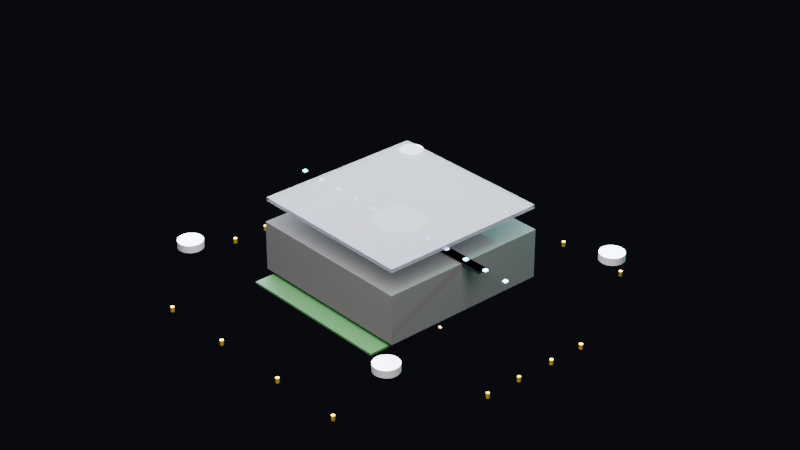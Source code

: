 # Source: holo.blend  (saved by Blender 5.1.29; exported with 4.5.12 LTS)
import bpy
from mathutils import Matrix  # noqa: F401  (used for matrix-valued properties, if any)

bpy.ops.wm.read_factory_settings(use_empty=True)
scene = bpy.context.scene
scene.name = 'Scene'

# ---- materials (node trees are filled in below, after node groups)
mat_mat_housing = bpy.data.materials.new('mat_housing')
mat_mat_acrylic = bpy.data.materials.new('mat_acrylic')
mat_mat_acrylic.surface_render_method = 'BLENDED'
mat_mat_acrylic.blend_method = 'BLEND'
mat_mat_silver = bpy.data.materials.new('mat_silver')
mat_mat_blade = bpy.data.materials.new('mat_blade')
mat_mat_led_holo = bpy.data.materials.new('mat_led_holo')
mat_mat_pcb = bpy.data.materials.new('mat_pcb')
mat_mat_ic_chip = bpy.data.materials.new('mat_ic_chip')
mat_mat_gold_pin = bpy.data.materials.new('mat_gold_pin')
mat_mat_capacitor = bpy.data.materials.new('mat_capacitor')
mat_mat_resistor = bpy.data.materials.new('mat_resistor')

# ---- material node trees
mat_mat_housing.use_nodes = True; mat_mat_housing.node_tree.nodes.clear()
_N = mat_mat_housing.node_tree.nodes; _L = mat_mat_housing.node_tree.links
n0 = _N.new('ShaderNodeBsdfPrincipled'); n0.name = 'Principled BSDF'; n0.location = (-200, 100)
n0.inputs[0].default_value = (0.0008047, 0.0008047, 0.001433, 1.0)
n0.inputs[1].default_value = 0.1
n0.inputs[2].default_value = 0.85
n1 = _N.new('ShaderNodeOutputMaterial'); n1.name = 'Material Output'; n1.location = (200, 100)
_L.new(n0.outputs[0], n1.inputs[0])
n1.is_active_output = True
mat_mat_acrylic.use_nodes = True; mat_mat_acrylic.node_tree.nodes.clear()
_N = mat_mat_acrylic.node_tree.nodes; _L = mat_mat_acrylic.node_tree.links
n0 = _N.new('ShaderNodeBsdfPrincipled'); n0.name = 'Principled BSDF'; n0.location = (-200, 100)
n0.inputs[0].default_value = (0.01699, 0.01699, 0.0231, 1.0)
n0.inputs[2].default_value = 0.1
n0.inputs[4].default_value = 0.6
n1 = _N.new('ShaderNodeOutputMaterial'); n1.name = 'Material Output'; n1.location = (200, 100)
_L.new(n0.outputs[0], n1.inputs[0])
n1.is_active_output = True
mat_mat_silver.use_nodes = True; mat_mat_silver.node_tree.nodes.clear()
_N = mat_mat_silver.node_tree.nodes; _L = mat_mat_silver.node_tree.links
n0 = _N.new('ShaderNodeBsdfPrincipled'); n0.name = 'Principled BSDF'; n0.location = (-200, 100)
n0.inputs[0].default_value = (0.5356, 0.5356, 0.586, 1.0)
n0.inputs[1].default_value = 0.9
n0.inputs[2].default_value = 0.3
n1 = _N.new('ShaderNodeOutputMaterial'); n1.name = 'Material Output'; n1.location = (200, 100)
_L.new(n0.outputs[0], n1.inputs[0])
n1.is_active_output = True
mat_mat_blade.use_nodes = True; mat_mat_blade.node_tree.nodes.clear()
_N = mat_mat_blade.node_tree.nodes; _L = mat_mat_blade.node_tree.links
n0 = _N.new('ShaderNodeBsdfPrincipled'); n0.name = 'Principled BSDF'; n0.location = (-200, 100)
n0.inputs[0].default_value = (0.003697, 0.003697, 0.006041, 1.0)
n0.inputs[1].default_value = 0.6
n0.inputs[2].default_value = 0.3
n1 = _N.new('ShaderNodeOutputMaterial'); n1.name = 'Material Output'; n1.location = (200, 100)
_L.new(n0.outputs[0], n1.inputs[0])
n1.is_active_output = True
mat_mat_led_holo.use_nodes = True; mat_mat_led_holo.node_tree.nodes.clear()
_N = mat_mat_led_holo.node_tree.nodes; _L = mat_mat_led_holo.node_tree.links
n0 = _N.new('ShaderNodeBsdfPrincipled'); n0.name = 'Principled BSDF'; n0.location = (-200, 100)
n0.inputs[0].default_value = (0.0, 0.6661, 0.4098, 1.0)
n0.inputs[27].default_value = (0.6121, 0.05459, 1.0, 1.0)
n0.inputs[28].default_value = 4.0
n1 = _N.new('ShaderNodeOutputMaterial'); n1.name = 'Material Output'; n1.location = (200, 100)
_L.new(n0.outputs[0], n1.inputs[0])
n1.is_active_output = True
mat_mat_pcb.use_nodes = True; mat_mat_pcb.node_tree.nodes.clear()
_N = mat_mat_pcb.node_tree.nodes; _L = mat_mat_pcb.node_tree.links
n0 = _N.new('ShaderNodeBsdfPrincipled'); n0.name = 'Principled BSDF'; n0.location = (-200, 100)
n0.inputs[0].default_value = (0.0001751, 0.0231, 0.001433, 1.0)
n0.inputs[1].default_value = 0.3
n0.inputs[2].default_value = 0.6
n1 = _N.new('ShaderNodeOutputMaterial'); n1.name = 'Material Output'; n1.location = (200, 100)
_L.new(n0.outputs[0], n1.inputs[0])
n1.is_active_output = True
mat_mat_ic_chip.use_nodes = True; mat_mat_ic_chip.node_tree.nodes.clear()
_N = mat_mat_ic_chip.node_tree.nodes; _L = mat_mat_ic_chip.node_tree.links
n0 = _N.new('ShaderNodeBsdfPrincipled'); n0.name = 'Principled BSDF'; n0.location = (-200, 100)
n0.inputs[0].default_value = (0.001963, 0.001963, 0.002932, 1.0)
n0.inputs[1].default_value = 0.8
n0.inputs[2].default_value = 0.4
n1 = _N.new('ShaderNodeOutputMaterial'); n1.name = 'Material Output'; n1.location = (200, 100)
_L.new(n0.outputs[0], n1.inputs[0])
n1.is_active_output = True
mat_mat_gold_pin.use_nodes = True; mat_mat_gold_pin.node_tree.nodes.clear()
_N = mat_mat_gold_pin.node_tree.nodes; _L = mat_mat_gold_pin.node_tree.links
n0 = _N.new('ShaderNodeBsdfPrincipled'); n0.name = 'Principled BSDF'; n0.location = (-200, 100)
n0.inputs[0].default_value = (0.6661, 0.4423, 0.03561, 1.0)
n0.inputs[1].default_value = 0.95
n0.inputs[2].default_value = 0.2
n1 = _N.new('ShaderNodeOutputMaterial'); n1.name = 'Material Output'; n1.location = (200, 100)
_L.new(n0.outputs[0], n1.inputs[0])
n1.is_active_output = True
mat_mat_capacitor.use_nodes = True; mat_mat_capacitor.node_tree.nodes.clear()
_N = mat_mat_capacitor.node_tree.nodes; _L = mat_mat_capacitor.node_tree.links
n0 = _N.new('ShaderNodeBsdfPrincipled'); n0.name = 'Principled BSDF'; n0.location = (-200, 100)
n0.inputs[0].default_value = (0.548, 0.325, 0.148, 1.0)
n0.inputs[2].default_value = 0.7
n1 = _N.new('ShaderNodeOutputMaterial'); n1.name = 'Material Output'; n1.location = (200, 100)
_L.new(n0.outputs[0], n1.inputs[0])
n1.is_active_output = True
mat_mat_resistor.use_nodes = True; mat_mat_resistor.node_tree.nodes.clear()
_N = mat_mat_resistor.node_tree.nodes; _L = mat_mat_resistor.node_tree.links
n0 = _N.new('ShaderNodeBsdfPrincipled'); n0.name = 'Principled BSDF'; n0.location = (-200, 100)
n0.inputs[0].default_value = (0.003697, 0.001963, 0.001202, 1.0)
n1 = _N.new('ShaderNodeOutputMaterial'); n1.name = 'Material Output'; n1.location = (200, 100)
_L.new(n0.outputs[0], n1.inputs[0])
n1.is_active_output = True

# ---- world
world_world = bpy.data.worlds.new('World'); scene.world = world_world
world_world.use_nodes = True; world_world.node_tree.nodes.clear()
_N = world_world.node_tree.nodes; _L = world_world.node_tree.links
n0 = _N.new('ShaderNodeOutputWorld'); n0.name = 'World Output'; n0.location = (200, 100)
n1 = _N.new('ShaderNodeBackground'); n1.name = 'Background'; n1.location = (-200, 100)
n1.inputs[0].default_value = (0.01, 0.01, 0.015, 1.0)
n1.inputs[1].default_value = 0.5
_L.new(n1.outputs[0], n0.inputs[0])
n0.is_active_output = True
world_world.color = (0.05088, 0.05088, 0.05088)
world_world.sun_shadow_jitter_overblur = 0.0

# ---- cameras
cam_camera_001 = bpy.data.cameras.new('Camera.001')
cam_camera_001.lens = 85.0

# ---- lights
light_area_002 = bpy.data.lights.new('Area.002', 'AREA')
light_area_002.color = (1.0, 0.95, 0.9)
light_area_002.energy = 30.0
light_area_002.size = 0.3
light_area_002.size_y = 1.0
light_area_003 = bpy.data.lights.new('Area.003', 'AREA')
light_area_003.color = (0.8, 0.85, 1.0)
light_area_003.size = 0.4
light_area_003.size_y = 1.0
light_point_001 = bpy.data.lights.new('Point.001', 'POINT')
light_point_001.color = (0.0, 0.83, 0.67)
light_point_001.energy = 8.0

# ---- meshes
me_cube_004 = bpy.data.meshes.new('Cube.004')
me_cube_004.from_pydata([(-0.035, -0.035, -0.01), (-0.035, -0.035, 0.01), (-0.035, 0.035, -0.01), (-0.035, 0.035, 0.01), (0.035, -0.035, -0.01), (0.035, -0.035, 0.01), (0.035, 0.035, -0.01), (0.035, 0.035, 0.01)], [], [(0, 1, 3, 2), (2, 3, 7, 6), (6, 7, 5, 4), (4, 5, 1, 0), (2, 6, 4, 0), (7, 3, 1, 5)])
_uv = me_cube_004.uv_layers.new(name='UVMap')
_uv.uv.foreach_set('vector', [0.375, 0.0, 0.625, 0.0, 0.625, 0.25, 0.375, 0.25, 0.375, 0.25, 0.625, 0.25, 0.625, 0.5, 0.375, 0.5, 0.375, 0.5, 0.625, 0.5, 0.625, 0.75, 0.375, 0.75, 0.375, 0.75, 0.625, 0.75, 0.625, 1.0, 0.375, 1.0, 0.125, 0.5, 0.375, 0.5, 0.375, 0.75, 0.125, 0.75, 0.625, 0.5, 0.875, 0.5, 0.875, 0.75, 0.625, 0.75])
me_cube_004.materials.append(mat_mat_housing)
me_cube_004.update()
me_cube_005 = bpy.data.meshes.new('Cube.005')
me_cube_005.from_pydata([(-0.0345, -0.0345, 0.01875), (-0.0345, -0.0345, 0.02025), (-0.0345, 0.0345, 0.01875), (-0.0345, 0.0345, 0.02025), (0.0345, -0.0345, 0.01875), (0.0345, -0.0345, 0.02025), (0.0345, 0.0345, 0.01875), (0.0345, 0.0345, 0.02025)], [], [(0, 1, 3, 2), (2, 3, 7, 6), (6, 7, 5, 4), (4, 5, 1, 0), (2, 6, 4, 0), (7, 3, 1, 5)])
_uv = me_cube_005.uv_layers.new(name='UVMap')
_uv.uv.foreach_set('vector', [0.375, 0.0, 0.625, 0.0, 0.625, 0.25, 0.375, 0.25, 0.375, 0.25, 0.625, 0.25, 0.625, 0.5, 0.375, 0.5, 0.375, 0.5, 0.625, 0.5, 0.625, 0.75, 0.375, 0.75, 0.375, 0.75, 0.625, 0.75, 0.625, 1.0, 0.375, 1.0, 0.125, 0.5, 0.375, 0.5, 0.375, 0.75, 0.125, 0.75, 0.625, 0.5, 0.875, 0.5, 0.875, 0.75, 0.625, 0.75])
me_cube_005.materials.append(mat_mat_acrylic)
me_cube_005.update()
me_cylinder_020 = bpy.data.meshes.new('Cylinder.020')
me_cylinder_020.from_pydata([(0.0, 0.01, -0.0075), (0.0, 0.01, 0.0075), (0.001951, 0.009808, -0.0075), (0.001951, 0.009808, 0.0075), (0.003827, 0.009239, -0.0075), (0.003827, 0.009239, 0.0075), (0.005556, 0.008315, -0.0075), (0.005556, 0.008315, 0.0075), (0.007071, 0.007071, -0.0075), (0.007071, 0.007071, 0.0075), (0.008315, 0.005556, -0.0075), (0.008315, 0.005556, 0.0075), (0.009239, 0.003827, -0.0075), (0.009239, 0.003827, 0.0075), (0.009808, 0.001951, -0.0075), (0.009808, 0.001951, 0.0075), (0.01, 0.0, -0.0075), (0.01, 0.0, 0.0075), (0.009808, -0.001951, -0.0075), (0.009808, -0.001951, 0.0075), (0.009239, -0.003827, -0.0075), (0.009239, -0.003827, 0.0075), (0.008315, -0.005556, -0.0075), (0.008315, -0.005556, 0.0075), (0.007071, -0.007071, -0.0075), (0.007071, -0.007071, 0.0075), (0.005556, -0.008315, -0.0075), (0.005556, -0.008315, 0.0075), (0.003827, -0.009239, -0.0075), (0.003827, -0.009239, 0.0075), (0.001951, -0.009808, -0.0075), (0.001951, -0.009808, 0.0075), (0.0, -0.01, -0.0075), (0.0, -0.01, 0.0075), (-0.001951, -0.009808, -0.0075), (-0.001951, -0.009808, 0.0075), (-0.003827, -0.009239, -0.0075), (-0.003827, -0.009239, 0.0075), (-0.005556, -0.008315, -0.0075), (-0.005556, -0.008315, 0.0075), (-0.007071, -0.007071, -0.0075), (-0.007071, -0.007071, 0.0075), (-0.008315, -0.005556, -0.0075), (-0.008315, -0.005556, 0.0075), (-0.009239, -0.003827, -0.0075), (-0.009239, -0.003827, 0.0075), (-0.009808, -0.001951, -0.0075), (-0.009808, -0.001951, 0.0075), (-0.01, 0.0, -0.0075), (-0.01, 0.0, 0.0075), (-0.009808, 0.001951, -0.0075), (-0.009808, 0.001951, 0.0075), (-0.009239, 0.003827, -0.0075), (-0.009239, 0.003827, 0.0075), (-0.008315, 0.005556, -0.0075), (-0.008315, 0.005556, 0.0075), (-0.007071, 0.007071, -0.0075), (-0.007071, 0.007071, 0.0075), (-0.005556, 0.008315, -0.0075), (-0.005556, 0.008315, 0.0075), (-0.003827, 0.009239, -0.0075), (-0.003827, 0.009239, 0.0075), (-0.001951, 0.009808, -0.0075), (-0.001951, 0.009808, 0.0075)], [], [(0, 1, 3, 2), (2, 3, 5, 4), (4, 5, 7, 6), (6, 7, 9, 8), (8, 9, 11, 10), (10, 11, 13, 12), (12, 13, 15, 14), (14, 15, 17, 16), (16, 17, 19, 18), (18, 19, 21, 20), (20, 21, 23, 22), (22, 23, 25, 24), (24, 25, 27, 26), (26, 27, 29, 28), (28, 29, 31, 30), (30, 31, 33, 32), (32, 33, 35, 34), (34, 35, 37, 36), (36, 37, 39, 38), (38, 39, 41, 40), (40, 41, 43, 42), (42, 43, 45, 44), (44, 45, 47, 46), (46, 47, 49, 48), (48, 49, 51, 50), (50, 51, 53, 52), (52, 53, 55, 54), (54, 55, 57, 56), (56, 57, 59, 58), (58, 59, 61, 60), (3, 1, 63, 61, 59, 57, 55, 53, 51, 49, 47, 45, 43, 41, 39, 37, 35, 33, 31, 29, 27, 25, 23, 21, 19, 17, 15, 13, 11, 9, 7, 5), (60, 61, 63, 62), (62, 63, 1, 0), (0, 2, 4, 6, 8, 10, 12, 14, 16, 18, 20, 22, 24, 26, 28, 30, 32, 34, 36, 38, 40, 42, 44, 46, 48, 50, 52, 54, 56, 58, 60, 62)])
_uv = me_cylinder_020.uv_layers.new(name='UVMap')
_uv.uv.foreach_set('vector', [1.0, 0.5, 1.0, 1.0, 0.9688, 1.0, 0.9688, 0.5, 0.9688, 0.5, 0.9688, 1.0, 0.9375, 1.0, 0.9375, 0.5, 0.9375, 0.5, 0.9375, 1.0, 0.9062, 1.0, 0.9062, 0.5, 0.9062, 0.5, 0.9062, 1.0, 0.875, 1.0, 0.875, 0.5, 0.875, 0.5, 0.875, 1.0, 0.8438, 1.0, 0.8438, 0.5, 0.8438, 0.5, 0.8438, 1.0, 0.8125, 1.0, 0.8125, 0.5, 0.8125, 0.5, 0.8125, 1.0, 0.7812, 1.0, 0.7812, 0.5, 0.7812, 0.5, 0.7812, 1.0, 0.75, 1.0, 0.75, 0.5, 0.75, 0.5, 0.75, 1.0, 0.7188, 1.0, 0.7188, 0.5, 0.7188, 0.5, 0.7188, 1.0, 0.6875, 1.0, 0.6875, 0.5, 0.6875, 0.5, 0.6875, 1.0, 0.6562, 1.0, 0.6562, 0.5, 0.6562, 0.5, 0.6562, 1.0, 0.625, 1.0, 0.625, 0.5, 0.625, 0.5, 0.625, 1.0, 0.5938, 1.0, 0.5938, 0.5, 0.5938, 0.5, 0.5938, 1.0, 0.5625, 1.0, 0.5625, 0.5, 0.5625, 0.5, 0.5625, 1.0, 0.5312, 1.0, 0.5312, 0.5, 0.5312, 0.5, 0.5312, 1.0, 0.5, 1.0, 0.5, 0.5, 0.5, 0.5, 0.5, 1.0, 0.4688, 1.0, 0.4688, 0.5, 0.4688, 0.5, 0.4688, 1.0, 0.4375, 1.0, 0.4375, 0.5, 0.4375, 0.5, 0.4375, 1.0, 0.4062, 1.0, 0.4062, 0.5, 0.4062, 0.5, 0.4062, 1.0, 0.375, 1.0, 0.375, 0.5, 0.375, 0.5, 0.375, 1.0, 0.3438, 1.0, 0.3438, 0.5, 0.3438, 0.5, 0.3438, 1.0, 0.3125, 1.0, 0.3125, 0.5, 0.3125, 0.5, 0.3125, 1.0, 0.2812, 1.0, 0.2812, 0.5, 0.2812, 0.5, 0.2812, 1.0, 0.25, 1.0, 0.25, 0.5, 0.25, 0.5, 0.25, 1.0, 0.2188, 1.0, 0.2188, 0.5, 0.2188, 0.5, 0.2188, 1.0, 0.1875, 1.0, 0.1875, 0.5, 0.1875, 0.5, 0.1875, 1.0, 0.1562, 1.0, 0.1562, 0.5, 0.1562, 0.5, 0.1562, 1.0, 0.125, 1.0, 0.125, 0.5, 0.125, 0.5, 0.125, 1.0, 0.09375, 1.0, 0.09375, 0.5, 0.09375, 0.5, 0.09375, 1.0, 0.0625, 1.0, 0.0625, 0.5, 0.2968, 0.4854, 0.25, 0.49, 0.2032, 0.4854, 0.1582, 0.4717, 0.1167, 0.4496, 0.08029, 0.4197, 0.05045, 0.3833, 0.02827, 0.3418, 0.01461, 0.2968, 0.01, 0.25, 0.01461, 0.2032, 0.02827, 0.1582, 0.05045, 0.1167, 0.08029, 0.08029, 0.1167, 0.05045, 0.1582, 0.02827, 0.2032, 0.01461, 0.25, 0.01, 0.2968, 0.01461, 0.3418, 0.02827, 0.3833, 0.05045, 0.4197, 0.08029, 0.4496, 0.1167, 0.4717, 0.1582, 0.4854, 0.2032, 0.49, 0.25, 0.4854, 0.2968, 0.4717, 0.3418, 0.4496, 0.3833, 0.4197, 0.4197, 0.3833, 0.4496, 0.3418, 0.4717, 0.0625, 0.5, 0.0625, 1.0, 0.03125, 1.0, 0.03125, 0.5, 0.03125, 0.5, 0.03125, 1.0, 0.0, 1.0, 0.0, 0.5, 0.75, 0.49, 0.7968, 0.4854, 0.8418, 0.4717, 0.8833, 0.4496, 0.9197, 0.4197, 0.9496, 0.3833, 0.9717, 0.3418, 0.9854, 0.2968, 0.99, 0.25, 0.9854, 0.2032, 0.9717, 0.1582, 0.9496, 0.1167, 0.9197, 0.08029, 0.8833, 0.05045, 0.8418, 0.02827, 0.7968, 0.01461, 0.75, 0.01, 0.7032, 0.01461, 0.6582, 0.02827, 0.6167, 0.05045, 0.5803, 0.08029, 0.5504, 0.1167, 0.5283, 0.1582, 0.5146, 0.2032, 0.51, 0.25, 0.5146, 0.2968, 0.5283, 0.3418, 0.5504, 0.3833, 0.5803, 0.4197, 0.6167, 0.4496, 0.6582, 0.4717, 0.7032, 0.4854])
me_cylinder_020.materials.append(mat_mat_silver)
me_cylinder_020.update()
me_cube_006 = bpy.data.meshes.new('Cube.006')
me_cube_006.from_pydata([(0.01625, -0.002, 0.0095), (0.01625, -0.002, 0.0105), (0.01625, 0.002, 0.0095), (0.01625, 0.002, 0.0105), (0.04375, -0.002, 0.0095), (0.04375, -0.002, 0.0105), (0.04375, 0.002, 0.0095), (0.04375, 0.002, 0.0105)], [], [(0, 1, 3, 2), (2, 3, 7, 6), (6, 7, 5, 4), (4, 5, 1, 0), (2, 6, 4, 0), (7, 3, 1, 5)])
_uv = me_cube_006.uv_layers.new(name='UVMap')
_uv.uv.foreach_set('vector', [0.375, 0.0, 0.625, 0.0, 0.625, 0.25, 0.375, 0.25, 0.375, 0.25, 0.625, 0.25, 0.625, 0.5, 0.375, 0.5, 0.375, 0.5, 0.625, 0.5, 0.625, 0.75, 0.375, 0.75, 0.375, 0.75, 0.625, 0.75, 0.625, 1.0, 0.375, 1.0, 0.125, 0.5, 0.375, 0.5, 0.375, 0.75, 0.125, 0.75, 0.625, 0.5, 0.875, 0.5, 0.875, 0.75, 0.625, 0.75])
me_cube_006.materials.append(mat_mat_blade)
me_cube_006.update()
me_cube_007 = bpy.data.meshes.new('Cube.007')
me_cube_007.from_pydata([(-0.04375, -0.002, 0.0095), (-0.04375, -0.002, 0.0105), (-0.04375, 0.002, 0.0095), (-0.04375, 0.002, 0.0105), (-0.01625, -0.002, 0.0095), (-0.01625, -0.002, 0.0105), (-0.01625, 0.002, 0.0095), (-0.01625, 0.002, 0.0105)], [], [(0, 1, 3, 2), (2, 3, 7, 6), (6, 7, 5, 4), (4, 5, 1, 0), (2, 6, 4, 0), (7, 3, 1, 5)])
_uv = me_cube_007.uv_layers.new(name='UVMap')
_uv.uv.foreach_set('vector', [0.375, 0.0, 0.625, 0.0, 0.625, 0.25, 0.375, 0.25, 0.375, 0.25, 0.625, 0.25, 0.625, 0.5, 0.375, 0.5, 0.375, 0.5, 0.625, 0.5, 0.625, 0.75, 0.375, 0.75, 0.375, 0.75, 0.625, 0.75, 0.625, 1.0, 0.375, 1.0, 0.125, 0.5, 0.375, 0.5, 0.375, 0.75, 0.125, 0.75, 0.625, 0.5, 0.875, 0.5, 0.875, 0.75, 0.625, 0.75])
me_cube_007.materials.append(mat_mat_blade)
me_cube_007.update()
me_cube_008 = bpy.data.meshes.new('Cube.008')
me_cube_008.from_pydata([(0.01425, -0.00075, 0.01075), (0.01425, -0.00075, 0.01125), (0.01425, 0.00075, 0.01075), (0.01425, 0.00075, 0.01125), (0.01575, -0.00075, 0.01075), (0.01575, -0.00075, 0.01125), (0.01575, 0.00075, 0.01075), (0.01575, 0.00075, 0.01125)], [], [(0, 1, 3, 2), (2, 3, 7, 6), (6, 7, 5, 4), (4, 5, 1, 0), (2, 6, 4, 0), (7, 3, 1, 5)])
_uv = me_cube_008.uv_layers.new(name='UVMap')
_uv.uv.foreach_set('vector', [0.375, 0.0, 0.625, 0.0, 0.625, 0.25, 0.375, 0.25, 0.375, 0.25, 0.625, 0.25, 0.625, 0.5, 0.375, 0.5, 0.375, 0.5, 0.625, 0.5, 0.625, 0.75, 0.375, 0.75, 0.375, 0.75, 0.625, 0.75, 0.625, 1.0, 0.375, 1.0, 0.125, 0.5, 0.375, 0.5, 0.375, 0.75, 0.125, 0.75, 0.625, 0.5, 0.875, 0.5, 0.875, 0.75, 0.625, 0.75])
me_cube_008.materials.append(mat_mat_led_holo)
me_cube_008.update()
me_cube_009 = bpy.data.meshes.new('Cube.009')
me_cube_009.from_pydata([(0.02425, -0.00075, 0.01075), (0.02425, -0.00075, 0.01125), (0.02425, 0.00075, 0.01075), (0.02425, 0.00075, 0.01125), (0.02575, -0.00075, 0.01075), (0.02575, -0.00075, 0.01125), (0.02575, 0.00075, 0.01075), (0.02575, 0.00075, 0.01125)], [], [(0, 1, 3, 2), (2, 3, 7, 6), (6, 7, 5, 4), (4, 5, 1, 0), (2, 6, 4, 0), (7, 3, 1, 5)])
_uv = me_cube_009.uv_layers.new(name='UVMap')
_uv.uv.foreach_set('vector', [0.375, 0.0, 0.625, 0.0, 0.625, 0.25, 0.375, 0.25, 0.375, 0.25, 0.625, 0.25, 0.625, 0.5, 0.375, 0.5, 0.375, 0.5, 0.625, 0.5, 0.625, 0.75, 0.375, 0.75, 0.375, 0.75, 0.625, 0.75, 0.625, 1.0, 0.375, 1.0, 0.125, 0.5, 0.375, 0.5, 0.375, 0.75, 0.125, 0.75, 0.625, 0.5, 0.875, 0.5, 0.875, 0.75, 0.625, 0.75])
me_cube_009.materials.append(mat_mat_led_holo)
me_cube_009.update()
me_cube_010 = bpy.data.meshes.new('Cube.010')
me_cube_010.from_pydata([(0.03425, -0.00075, 0.01075), (0.03425, -0.00075, 0.01125), (0.03425, 0.00075, 0.01075), (0.03425, 0.00075, 0.01125), (0.03575, -0.00075, 0.01075), (0.03575, -0.00075, 0.01125), (0.03575, 0.00075, 0.01075), (0.03575, 0.00075, 0.01125)], [], [(0, 1, 3, 2), (2, 3, 7, 6), (6, 7, 5, 4), (4, 5, 1, 0), (2, 6, 4, 0), (7, 3, 1, 5)])
_uv = me_cube_010.uv_layers.new(name='UVMap')
_uv.uv.foreach_set('vector', [0.375, 0.0, 0.625, 0.0, 0.625, 0.25, 0.375, 0.25, 0.375, 0.25, 0.625, 0.25, 0.625, 0.5, 0.375, 0.5, 0.375, 0.5, 0.625, 0.5, 0.625, 0.75, 0.375, 0.75, 0.375, 0.75, 0.625, 0.75, 0.625, 1.0, 0.375, 1.0, 0.125, 0.5, 0.375, 0.5, 0.375, 0.75, 0.125, 0.75, 0.625, 0.5, 0.875, 0.5, 0.875, 0.75, 0.625, 0.75])
me_cube_010.materials.append(mat_mat_led_holo)
me_cube_010.update()
me_cube_011 = bpy.data.meshes.new('Cube.011')
me_cube_011.from_pydata([(0.04425, -0.00075, 0.01075), (0.04425, -0.00075, 0.01125), (0.04425, 0.00075, 0.01075), (0.04425, 0.00075, 0.01125), (0.04575, -0.00075, 0.01075), (0.04575, -0.00075, 0.01125), (0.04575, 0.00075, 0.01075), (0.04575, 0.00075, 0.01125)], [], [(0, 1, 3, 2), (2, 3, 7, 6), (6, 7, 5, 4), (4, 5, 1, 0), (2, 6, 4, 0), (7, 3, 1, 5)])
_uv = me_cube_011.uv_layers.new(name='UVMap')
_uv.uv.foreach_set('vector', [0.375, 0.0, 0.625, 0.0, 0.625, 0.25, 0.375, 0.25, 0.375, 0.25, 0.625, 0.25, 0.625, 0.5, 0.375, 0.5, 0.375, 0.5, 0.625, 0.5, 0.625, 0.75, 0.375, 0.75, 0.375, 0.75, 0.625, 0.75, 0.625, 1.0, 0.375, 1.0, 0.125, 0.5, 0.375, 0.5, 0.375, 0.75, 0.125, 0.75, 0.625, 0.5, 0.875, 0.5, 0.875, 0.75, 0.625, 0.75])
me_cube_011.materials.append(mat_mat_led_holo)
me_cube_011.update()
me_cube_012 = bpy.data.meshes.new('Cube.012')
me_cube_012.from_pydata([(0.05425, -0.00075, 0.01075), (0.05425, -0.00075, 0.01125), (0.05425, 0.00075, 0.01075), (0.05425, 0.00075, 0.01125), (0.05575, -0.00075, 0.01075), (0.05575, -0.00075, 0.01125), (0.05575, 0.00075, 0.01075), (0.05575, 0.00075, 0.01125)], [], [(0, 1, 3, 2), (2, 3, 7, 6), (6, 7, 5, 4), (4, 5, 1, 0), (2, 6, 4, 0), (7, 3, 1, 5)])
_uv = me_cube_012.uv_layers.new(name='UVMap')
_uv.uv.foreach_set('vector', [0.375, 0.0, 0.625, 0.0, 0.625, 0.25, 0.375, 0.25, 0.375, 0.25, 0.625, 0.25, 0.625, 0.5, 0.375, 0.5, 0.375, 0.5, 0.625, 0.5, 0.625, 0.75, 0.375, 0.75, 0.375, 0.75, 0.625, 0.75, 0.625, 1.0, 0.375, 1.0, 0.125, 0.5, 0.375, 0.5, 0.375, 0.75, 0.125, 0.75, 0.625, 0.5, 0.875, 0.5, 0.875, 0.75, 0.625, 0.75])
me_cube_012.materials.append(mat_mat_led_holo)
me_cube_012.update()
me_cube_013 = bpy.data.meshes.new('Cube.013')
me_cube_013.from_pydata([(-0.01575, -0.00075, 0.01075), (-0.01575, -0.00075, 0.01125), (-0.01575, 0.00075, 0.01075), (-0.01575, 0.00075, 0.01125), (-0.01425, -0.00075, 0.01075), (-0.01425, -0.00075, 0.01125), (-0.01425, 0.00075, 0.01075), (-0.01425, 0.00075, 0.01125)], [], [(0, 1, 3, 2), (2, 3, 7, 6), (6, 7, 5, 4), (4, 5, 1, 0), (2, 6, 4, 0), (7, 3, 1, 5)])
_uv = me_cube_013.uv_layers.new(name='UVMap')
_uv.uv.foreach_set('vector', [0.375, 0.0, 0.625, 0.0, 0.625, 0.25, 0.375, 0.25, 0.375, 0.25, 0.625, 0.25, 0.625, 0.5, 0.375, 0.5, 0.375, 0.5, 0.625, 0.5, 0.625, 0.75, 0.375, 0.75, 0.375, 0.75, 0.625, 0.75, 0.625, 1.0, 0.375, 1.0, 0.125, 0.5, 0.375, 0.5, 0.375, 0.75, 0.125, 0.75, 0.625, 0.5, 0.875, 0.5, 0.875, 0.75, 0.625, 0.75])
me_cube_013.materials.append(mat_mat_led_holo)
me_cube_013.update()
me_cube_014 = bpy.data.meshes.new('Cube.014')
me_cube_014.from_pydata([(-0.02575, -0.00075, 0.01075), (-0.02575, -0.00075, 0.01125), (-0.02575, 0.00075, 0.01075), (-0.02575, 0.00075, 0.01125), (-0.02425, -0.00075, 0.01075), (-0.02425, -0.00075, 0.01125), (-0.02425, 0.00075, 0.01075), (-0.02425, 0.00075, 0.01125)], [], [(0, 1, 3, 2), (2, 3, 7, 6), (6, 7, 5, 4), (4, 5, 1, 0), (2, 6, 4, 0), (7, 3, 1, 5)])
_uv = me_cube_014.uv_layers.new(name='UVMap')
_uv.uv.foreach_set('vector', [0.375, 0.0, 0.625, 0.0, 0.625, 0.25, 0.375, 0.25, 0.375, 0.25, 0.625, 0.25, 0.625, 0.5, 0.375, 0.5, 0.375, 0.5, 0.625, 0.5, 0.625, 0.75, 0.375, 0.75, 0.375, 0.75, 0.625, 0.75, 0.625, 1.0, 0.375, 1.0, 0.125, 0.5, 0.375, 0.5, 0.375, 0.75, 0.125, 0.75, 0.625, 0.5, 0.875, 0.5, 0.875, 0.75, 0.625, 0.75])
me_cube_014.materials.append(mat_mat_led_holo)
me_cube_014.update()
me_cube_015 = bpy.data.meshes.new('Cube.015')
me_cube_015.from_pydata([(-0.03575, -0.00075, 0.01075), (-0.03575, -0.00075, 0.01125), (-0.03575, 0.00075, 0.01075), (-0.03575, 0.00075, 0.01125), (-0.03425, -0.00075, 0.01075), (-0.03425, -0.00075, 0.01125), (-0.03425, 0.00075, 0.01075), (-0.03425, 0.00075, 0.01125)], [], [(0, 1, 3, 2), (2, 3, 7, 6), (6, 7, 5, 4), (4, 5, 1, 0), (2, 6, 4, 0), (7, 3, 1, 5)])
_uv = me_cube_015.uv_layers.new(name='UVMap')
_uv.uv.foreach_set('vector', [0.375, 0.0, 0.625, 0.0, 0.625, 0.25, 0.375, 0.25, 0.375, 0.25, 0.625, 0.25, 0.625, 0.5, 0.375, 0.5, 0.375, 0.5, 0.625, 0.5, 0.625, 0.75, 0.375, 0.75, 0.375, 0.75, 0.625, 0.75, 0.625, 1.0, 0.375, 1.0, 0.125, 0.5, 0.375, 0.5, 0.375, 0.75, 0.125, 0.75, 0.625, 0.5, 0.875, 0.5, 0.875, 0.75, 0.625, 0.75])
me_cube_015.materials.append(mat_mat_led_holo)
me_cube_015.update()
me_cube_016 = bpy.data.meshes.new('Cube.016')
me_cube_016.from_pydata([(-0.04575, -0.00075, 0.01075), (-0.04575, -0.00075, 0.01125), (-0.04575, 0.00075, 0.01075), (-0.04575, 0.00075, 0.01125), (-0.04425, -0.00075, 0.01075), (-0.04425, -0.00075, 0.01125), (-0.04425, 0.00075, 0.01075), (-0.04425, 0.00075, 0.01125)], [], [(0, 1, 3, 2), (2, 3, 7, 6), (6, 7, 5, 4), (4, 5, 1, 0), (2, 6, 4, 0), (7, 3, 1, 5)])
_uv = me_cube_016.uv_layers.new(name='UVMap')
_uv.uv.foreach_set('vector', [0.375, 0.0, 0.625, 0.0, 0.625, 0.25, 0.375, 0.25, 0.375, 0.25, 0.625, 0.25, 0.625, 0.5, 0.375, 0.5, 0.375, 0.5, 0.625, 0.5, 0.625, 0.75, 0.375, 0.75, 0.375, 0.75, 0.625, 0.75, 0.625, 1.0, 0.375, 1.0, 0.125, 0.5, 0.375, 0.5, 0.375, 0.75, 0.125, 0.75, 0.625, 0.5, 0.875, 0.5, 0.875, 0.75, 0.625, 0.75])
me_cube_016.materials.append(mat_mat_led_holo)
me_cube_016.update()
me_cube_017 = bpy.data.meshes.new('Cube.017')
me_cube_017.from_pydata([(-0.05575, -0.00075, 0.01075), (-0.05575, -0.00075, 0.01125), (-0.05575, 0.00075, 0.01075), (-0.05575, 0.00075, 0.01125), (-0.05425, -0.00075, 0.01075), (-0.05425, -0.00075, 0.01125), (-0.05425, 0.00075, 0.01075), (-0.05425, 0.00075, 0.01125)], [], [(0, 1, 3, 2), (2, 3, 7, 6), (6, 7, 5, 4), (4, 5, 1, 0), (2, 6, 4, 0), (7, 3, 1, 5)])
_uv = me_cube_017.uv_layers.new(name='UVMap')
_uv.uv.foreach_set('vector', [0.375, 0.0, 0.625, 0.0, 0.625, 0.25, 0.375, 0.25, 0.375, 0.25, 0.625, 0.25, 0.625, 0.5, 0.375, 0.5, 0.375, 0.5, 0.625, 0.5, 0.625, 0.75, 0.375, 0.75, 0.375, 0.75, 0.625, 0.75, 0.625, 1.0, 0.375, 1.0, 0.125, 0.5, 0.375, 0.5, 0.375, 0.75, 0.125, 0.75, 0.625, 0.5, 0.875, 0.5, 0.875, 0.75, 0.625, 0.75])
me_cube_017.materials.append(mat_mat_led_holo)
me_cube_017.update()
me_cube_018 = bpy.data.meshes.new('Cube.018')
me_cube_018.from_pydata([(-0.0325, -0.0425, -0.0124), (-0.0325, -0.0425, -0.0116), (-0.0325, -0.0175, -0.0124), (-0.0325, -0.0175, -0.0116), (0.0325, -0.0425, -0.0124), (0.0325, -0.0425, -0.0116), (0.0325, -0.0175, -0.0124), (0.0325, -0.0175, -0.0116)], [], [(0, 1, 3, 2), (2, 3, 7, 6), (6, 7, 5, 4), (4, 5, 1, 0), (2, 6, 4, 0), (7, 3, 1, 5)])
_uv = me_cube_018.uv_layers.new(name='UVMap')
_uv.uv.foreach_set('vector', [0.375, 0.0, 0.625, 0.0, 0.625, 0.25, 0.375, 0.25, 0.375, 0.25, 0.625, 0.25, 0.625, 0.5, 0.375, 0.5, 0.375, 0.5, 0.625, 0.5, 0.625, 0.75, 0.375, 0.75, 0.375, 0.75, 0.625, 0.75, 0.625, 1.0, 0.375, 1.0, 0.125, 0.5, 0.375, 0.5, 0.375, 0.75, 0.125, 0.75, 0.625, 0.5, 0.875, 0.5, 0.875, 0.75, 0.625, 0.75])
me_cube_018.materials.append(mat_mat_pcb)
me_cube_018.update()
me_cube_019 = bpy.data.meshes.new('Cube.019')
me_cube_019.from_pydata([(-0.035, -0.03438, -0.01087), (-0.035, -0.03438, -0.009125), (-0.035, -0.02562, -0.01087), (-0.035, -0.02562, -0.009125), (-0.025, -0.03438, -0.01087), (-0.025, -0.03438, -0.009125), (-0.025, -0.02562, -0.01087), (-0.025, -0.02562, -0.009125)], [], [(0, 1, 3, 2), (2, 3, 7, 6), (6, 7, 5, 4), (4, 5, 1, 0), (2, 6, 4, 0), (7, 3, 1, 5)])
_uv = me_cube_019.uv_layers.new(name='UVMap')
_uv.uv.foreach_set('vector', [0.375, 0.0, 0.625, 0.0, 0.625, 0.25, 0.375, 0.25, 0.375, 0.25, 0.625, 0.25, 0.625, 0.5, 0.375, 0.5, 0.375, 0.5, 0.625, 0.5, 0.625, 0.75, 0.375, 0.75, 0.375, 0.75, 0.625, 0.75, 0.625, 1.0, 0.375, 1.0, 0.125, 0.5, 0.375, 0.5, 0.375, 0.75, 0.125, 0.75, 0.625, 0.5, 0.875, 0.5, 0.875, 0.75, 0.625, 0.75])
me_cube_019.materials.append(mat_mat_ic_chip)
me_cube_019.update()
me_cube_020 = bpy.data.meshes.new('Cube.020')
me_cube_020.from_pydata([(0.0175, -0.0325, -0.0105), (0.0175, -0.0325, -0.0095), (0.0175, -0.0275, -0.0105), (0.0175, -0.0275, -0.0095), (0.0225, -0.0325, -0.0105), (0.0225, -0.0325, -0.0095), (0.0225, -0.0275, -0.0105), (0.0225, -0.0275, -0.0095)], [], [(0, 1, 3, 2), (2, 3, 7, 6), (6, 7, 5, 4), (4, 5, 1, 0), (2, 6, 4, 0), (7, 3, 1, 5)])
_uv = me_cube_020.uv_layers.new(name='UVMap')
_uv.uv.foreach_set('vector', [0.375, 0.0, 0.625, 0.0, 0.625, 0.25, 0.375, 0.25, 0.375, 0.25, 0.625, 0.25, 0.625, 0.5, 0.375, 0.5, 0.375, 0.5, 0.625, 0.5, 0.625, 0.75, 0.375, 0.75, 0.375, 0.75, 0.625, 0.75, 0.625, 1.0, 0.375, 1.0, 0.125, 0.5, 0.375, 0.5, 0.375, 0.75, 0.125, 0.75, 0.625, 0.5, 0.875, 0.5, 0.875, 0.75, 0.625, 0.75])
me_cube_020.materials.append(mat_mat_ic_chip)
me_cube_020.update()
me_cylinder_021 = bpy.data.meshes.new('Cylinder.021')
me_cylinder_021.from_pydata([(0.0, 0.00075, -0.001), (0.0, 0.00075, 0.001), (0.000375, 0.0006495, -0.001), (0.000375, 0.0006495, 0.001), (0.0006495, 0.000375, -0.001), (0.0006495, 0.000375, 0.001), (0.00075, 0.0, -0.001), (0.00075, 0.0, 0.001), (0.0006495, -0.000375, -0.001), (0.0006495, -0.000375, 0.001), (0.000375, -0.0006495, -0.001), (0.000375, -0.0006495, 0.001), (0.0, -0.00075, -0.001), (0.0, -0.00075, 0.001), (-0.000375, -0.0006495, -0.001), (-0.000375, -0.0006495, 0.001), (-0.0006495, -0.000375, -0.001), (-0.0006495, -0.000375, 0.001), (-0.00075, 0.0, -0.001), (-0.00075, 0.0, 0.001), (-0.0006495, 0.000375, -0.001), (-0.0006495, 0.000375, 0.001), (-0.000375, 0.0006495, -0.001), (-0.000375, 0.0006495, 0.001)], [], [(0, 1, 3, 2), (2, 3, 5, 4), (4, 5, 7, 6), (6, 7, 9, 8), (8, 9, 11, 10), (10, 11, 13, 12), (12, 13, 15, 14), (14, 15, 17, 16), (16, 17, 19, 18), (18, 19, 21, 20), (3, 1, 23, 21, 19, 17, 15, 13, 11, 9, 7, 5), (20, 21, 23, 22), (22, 23, 1, 0), (0, 2, 4, 6, 8, 10, 12, 14, 16, 18, 20, 22)])
_uv = me_cylinder_021.uv_layers.new(name='UVMap')
_uv.uv.foreach_set('vector', [1.0, 0.5, 1.0, 1.0, 0.9167, 1.0, 0.9167, 0.5, 0.9167, 0.5, 0.9167, 1.0, 0.8333, 1.0, 0.8333, 0.5, 0.8333, 0.5, 0.8333, 1.0, 0.75, 1.0, 0.75, 0.5, 0.75, 0.5, 0.75, 1.0, 0.6667, 1.0, 0.6667, 0.5, 0.6667, 0.5, 0.6667, 1.0, 0.5833, 1.0, 0.5833, 0.5, 0.5833, 0.5, 0.5833, 1.0, 0.5, 1.0, 0.5, 0.5, 0.5, 0.5, 0.5, 1.0, 0.4167, 1.0, 0.4167, 0.5, 0.4167, 0.5, 0.4167, 1.0, 0.3333, 1.0, 0.3333, 0.5, 0.3333, 0.5, 0.3333, 1.0, 0.25, 1.0, 0.25, 0.5, 0.25, 0.5, 0.25, 1.0, 0.1667, 1.0, 0.1667, 0.5, 0.37, 0.4578, 0.25, 0.49, 0.13, 0.4578, 0.04215, 0.37, 0.01, 0.25, 0.04215, 0.13, 0.13, 0.04215, 0.25, 0.01, 0.37, 0.04215, 0.4578, 0.13, 0.49, 0.25, 0.4578, 0.37, 0.1667, 0.5, 0.1667, 1.0, 0.08333, 1.0, 0.08333, 0.5, 0.08333, 0.5, 0.08333, 1.0, 7.451e-08, 1.0, 7.451e-08, 0.5, 0.75, 0.49, 0.87, 0.4578, 0.9578, 0.37, 0.99, 0.25, 0.9578, 0.13, 0.87, 0.04215, 0.75, 0.01, 0.63, 0.04215, 0.5422, 0.13, 0.51, 0.25, 0.5422, 0.37, 0.63, 0.4578])
me_cylinder_021.materials.append(mat_mat_gold_pin)
me_cylinder_021.update()
me_cylinder_022 = bpy.data.meshes.new('Cylinder.022')
me_cylinder_022.from_pydata([(0.0, 0.00075, -0.001), (0.0, 0.00075, 0.001), (0.000375, 0.0006495, -0.001), (0.000375, 0.0006495, 0.001), (0.0006495, 0.000375, -0.001), (0.0006495, 0.000375, 0.001), (0.00075, 0.0, -0.001), (0.00075, 0.0, 0.001), (0.0006495, -0.000375, -0.001), (0.0006495, -0.000375, 0.001), (0.000375, -0.0006495, -0.001), (0.000375, -0.0006495, 0.001), (0.0, -0.00075, -0.001), (0.0, -0.00075, 0.001), (-0.000375, -0.0006495, -0.001), (-0.000375, -0.0006495, 0.001), (-0.0006495, -0.000375, -0.001), (-0.0006495, -0.000375, 0.001), (-0.00075, 0.0, -0.001), (-0.00075, 0.0, 0.001), (-0.0006495, 0.000375, -0.001), (-0.0006495, 0.000375, 0.001), (-0.000375, 0.0006495, -0.001), (-0.000375, 0.0006495, 0.001)], [], [(0, 1, 3, 2), (2, 3, 5, 4), (4, 5, 7, 6), (6, 7, 9, 8), (8, 9, 11, 10), (10, 11, 13, 12), (12, 13, 15, 14), (14, 15, 17, 16), (16, 17, 19, 18), (18, 19, 21, 20), (3, 1, 23, 21, 19, 17, 15, 13, 11, 9, 7, 5), (20, 21, 23, 22), (22, 23, 1, 0), (0, 2, 4, 6, 8, 10, 12, 14, 16, 18, 20, 22)])
_uv = me_cylinder_022.uv_layers.new(name='UVMap')
_uv.uv.foreach_set('vector', [1.0, 0.5, 1.0, 1.0, 0.9167, 1.0, 0.9167, 0.5, 0.9167, 0.5, 0.9167, 1.0, 0.8333, 1.0, 0.8333, 0.5, 0.8333, 0.5, 0.8333, 1.0, 0.75, 1.0, 0.75, 0.5, 0.75, 0.5, 0.75, 1.0, 0.6667, 1.0, 0.6667, 0.5, 0.6667, 0.5, 0.6667, 1.0, 0.5833, 1.0, 0.5833, 0.5, 0.5833, 0.5, 0.5833, 1.0, 0.5, 1.0, 0.5, 0.5, 0.5, 0.5, 0.5, 1.0, 0.4167, 1.0, 0.4167, 0.5, 0.4167, 0.5, 0.4167, 1.0, 0.3333, 1.0, 0.3333, 0.5, 0.3333, 0.5, 0.3333, 1.0, 0.25, 1.0, 0.25, 0.5, 0.25, 0.5, 0.25, 1.0, 0.1667, 1.0, 0.1667, 0.5, 0.37, 0.4578, 0.25, 0.49, 0.13, 0.4578, 0.04215, 0.37, 0.01, 0.25, 0.04215, 0.13, 0.13, 0.04215, 0.25, 0.01, 0.37, 0.04215, 0.4578, 0.13, 0.49, 0.25, 0.4578, 0.37, 0.1667, 0.5, 0.1667, 1.0, 0.08333, 1.0, 0.08333, 0.5, 0.08333, 0.5, 0.08333, 1.0, 7.451e-08, 1.0, 7.451e-08, 0.5, 0.75, 0.49, 0.87, 0.4578, 0.9578, 0.37, 0.99, 0.25, 0.9578, 0.13, 0.87, 0.04215, 0.75, 0.01, 0.63, 0.04215, 0.5422, 0.13, 0.51, 0.25, 0.5422, 0.37, 0.63, 0.4578])
me_cylinder_022.materials.append(mat_mat_gold_pin)
me_cylinder_022.update()
me_cylinder_023 = bpy.data.meshes.new('Cylinder.023')
me_cylinder_023.from_pydata([(0.0, 0.00075, -0.001), (0.0, 0.00075, 0.001), (0.000375, 0.0006495, -0.001), (0.000375, 0.0006495, 0.001), (0.0006495, 0.000375, -0.001), (0.0006495, 0.000375, 0.001), (0.00075, 0.0, -0.001), (0.00075, 0.0, 0.001), (0.0006495, -0.000375, -0.001), (0.0006495, -0.000375, 0.001), (0.000375, -0.0006495, -0.001), (0.000375, -0.0006495, 0.001), (0.0, -0.00075, -0.001), (0.0, -0.00075, 0.001), (-0.000375, -0.0006495, -0.001), (-0.000375, -0.0006495, 0.001), (-0.0006495, -0.000375, -0.001), (-0.0006495, -0.000375, 0.001), (-0.00075, 0.0, -0.001), (-0.00075, 0.0, 0.001), (-0.0006495, 0.000375, -0.001), (-0.0006495, 0.000375, 0.001), (-0.000375, 0.0006495, -0.001), (-0.000375, 0.0006495, 0.001)], [], [(0, 1, 3, 2), (2, 3, 5, 4), (4, 5, 7, 6), (6, 7, 9, 8), (8, 9, 11, 10), (10, 11, 13, 12), (12, 13, 15, 14), (14, 15, 17, 16), (16, 17, 19, 18), (18, 19, 21, 20), (3, 1, 23, 21, 19, 17, 15, 13, 11, 9, 7, 5), (20, 21, 23, 22), (22, 23, 1, 0), (0, 2, 4, 6, 8, 10, 12, 14, 16, 18, 20, 22)])
_uv = me_cylinder_023.uv_layers.new(name='UVMap')
_uv.uv.foreach_set('vector', [1.0, 0.5, 1.0, 1.0, 0.9167, 1.0, 0.9167, 0.5, 0.9167, 0.5, 0.9167, 1.0, 0.8333, 1.0, 0.8333, 0.5, 0.8333, 0.5, 0.8333, 1.0, 0.75, 1.0, 0.75, 0.5, 0.75, 0.5, 0.75, 1.0, 0.6667, 1.0, 0.6667, 0.5, 0.6667, 0.5, 0.6667, 1.0, 0.5833, 1.0, 0.5833, 0.5, 0.5833, 0.5, 0.5833, 1.0, 0.5, 1.0, 0.5, 0.5, 0.5, 0.5, 0.5, 1.0, 0.4167, 1.0, 0.4167, 0.5, 0.4167, 0.5, 0.4167, 1.0, 0.3333, 1.0, 0.3333, 0.5, 0.3333, 0.5, 0.3333, 1.0, 0.25, 1.0, 0.25, 0.5, 0.25, 0.5, 0.25, 1.0, 0.1667, 1.0, 0.1667, 0.5, 0.37, 0.4578, 0.25, 0.49, 0.13, 0.4578, 0.04215, 0.37, 0.01, 0.25, 0.04215, 0.13, 0.13, 0.04215, 0.25, 0.01, 0.37, 0.04215, 0.4578, 0.13, 0.49, 0.25, 0.4578, 0.37, 0.1667, 0.5, 0.1667, 1.0, 0.08333, 1.0, 0.08333, 0.5, 0.08333, 0.5, 0.08333, 1.0, 7.451e-08, 1.0, 7.451e-08, 0.5, 0.75, 0.49, 0.87, 0.4578, 0.9578, 0.37, 0.99, 0.25, 0.9578, 0.13, 0.87, 0.04215, 0.75, 0.01, 0.63, 0.04215, 0.5422, 0.13, 0.51, 0.25, 0.5422, 0.37, 0.63, 0.4578])
me_cylinder_023.materials.append(mat_mat_gold_pin)
me_cylinder_023.update()
me_cylinder_024 = bpy.data.meshes.new('Cylinder.024')
me_cylinder_024.from_pydata([(0.0, 0.00075, -0.001), (0.0, 0.00075, 0.001), (0.000375, 0.0006495, -0.001), (0.000375, 0.0006495, 0.001), (0.0006495, 0.000375, -0.001), (0.0006495, 0.000375, 0.001), (0.00075, 0.0, -0.001), (0.00075, 0.0, 0.001), (0.0006495, -0.000375, -0.001), (0.0006495, -0.000375, 0.001), (0.000375, -0.0006495, -0.001), (0.000375, -0.0006495, 0.001), (0.0, -0.00075, -0.001), (0.0, -0.00075, 0.001), (-0.000375, -0.0006495, -0.001), (-0.000375, -0.0006495, 0.001), (-0.0006495, -0.000375, -0.001), (-0.0006495, -0.000375, 0.001), (-0.00075, 0.0, -0.001), (-0.00075, 0.0, 0.001), (-0.0006495, 0.000375, -0.001), (-0.0006495, 0.000375, 0.001), (-0.000375, 0.0006495, -0.001), (-0.000375, 0.0006495, 0.001)], [], [(0, 1, 3, 2), (2, 3, 5, 4), (4, 5, 7, 6), (6, 7, 9, 8), (8, 9, 11, 10), (10, 11, 13, 12), (12, 13, 15, 14), (14, 15, 17, 16), (16, 17, 19, 18), (18, 19, 21, 20), (3, 1, 23, 21, 19, 17, 15, 13, 11, 9, 7, 5), (20, 21, 23, 22), (22, 23, 1, 0), (0, 2, 4, 6, 8, 10, 12, 14, 16, 18, 20, 22)])
_uv = me_cylinder_024.uv_layers.new(name='UVMap')
_uv.uv.foreach_set('vector', [1.0, 0.5, 1.0, 1.0, 0.9167, 1.0, 0.9167, 0.5, 0.9167, 0.5, 0.9167, 1.0, 0.8333, 1.0, 0.8333, 0.5, 0.8333, 0.5, 0.8333, 1.0, 0.75, 1.0, 0.75, 0.5, 0.75, 0.5, 0.75, 1.0, 0.6667, 1.0, 0.6667, 0.5, 0.6667, 0.5, 0.6667, 1.0, 0.5833, 1.0, 0.5833, 0.5, 0.5833, 0.5, 0.5833, 1.0, 0.5, 1.0, 0.5, 0.5, 0.5, 0.5, 0.5, 1.0, 0.4167, 1.0, 0.4167, 0.5, 0.4167, 0.5, 0.4167, 1.0, 0.3333, 1.0, 0.3333, 0.5, 0.3333, 0.5, 0.3333, 1.0, 0.25, 1.0, 0.25, 0.5, 0.25, 0.5, 0.25, 1.0, 0.1667, 1.0, 0.1667, 0.5, 0.37, 0.4578, 0.25, 0.49, 0.13, 0.4578, 0.04215, 0.37, 0.01, 0.25, 0.04215, 0.13, 0.13, 0.04215, 0.25, 0.01, 0.37, 0.04215, 0.4578, 0.13, 0.49, 0.25, 0.4578, 0.37, 0.1667, 0.5, 0.1667, 1.0, 0.08333, 1.0, 0.08333, 0.5, 0.08333, 0.5, 0.08333, 1.0, 7.451e-08, 1.0, 7.451e-08, 0.5, 0.75, 0.49, 0.87, 0.4578, 0.9578, 0.37, 0.99, 0.25, 0.9578, 0.13, 0.87, 0.04215, 0.75, 0.01, 0.63, 0.04215, 0.5422, 0.13, 0.51, 0.25, 0.5422, 0.37, 0.63, 0.4578])
me_cylinder_024.materials.append(mat_mat_gold_pin)
me_cylinder_024.update()
me_cylinder_025 = bpy.data.meshes.new('Cylinder.025')
me_cylinder_025.from_pydata([(0.0, 0.00075, -0.001), (0.0, 0.00075, 0.001), (0.000375, 0.0006495, -0.001), (0.000375, 0.0006495, 0.001), (0.0006495, 0.000375, -0.001), (0.0006495, 0.000375, 0.001), (0.00075, 0.0, -0.001), (0.00075, 0.0, 0.001), (0.0006495, -0.000375, -0.001), (0.0006495, -0.000375, 0.001), (0.000375, -0.0006495, -0.001), (0.000375, -0.0006495, 0.001), (0.0, -0.00075, -0.001), (0.0, -0.00075, 0.001), (-0.000375, -0.0006495, -0.001), (-0.000375, -0.0006495, 0.001), (-0.0006495, -0.000375, -0.001), (-0.0006495, -0.000375, 0.001), (-0.00075, 0.0, -0.001), (-0.00075, 0.0, 0.001), (-0.0006495, 0.000375, -0.001), (-0.0006495, 0.000375, 0.001), (-0.000375, 0.0006495, -0.001), (-0.000375, 0.0006495, 0.001)], [], [(0, 1, 3, 2), (2, 3, 5, 4), (4, 5, 7, 6), (6, 7, 9, 8), (8, 9, 11, 10), (10, 11, 13, 12), (12, 13, 15, 14), (14, 15, 17, 16), (16, 17, 19, 18), (18, 19, 21, 20), (3, 1, 23, 21, 19, 17, 15, 13, 11, 9, 7, 5), (20, 21, 23, 22), (22, 23, 1, 0), (0, 2, 4, 6, 8, 10, 12, 14, 16, 18, 20, 22)])
_uv = me_cylinder_025.uv_layers.new(name='UVMap')
_uv.uv.foreach_set('vector', [1.0, 0.5, 1.0, 1.0, 0.9167, 1.0, 0.9167, 0.5, 0.9167, 0.5, 0.9167, 1.0, 0.8333, 1.0, 0.8333, 0.5, 0.8333, 0.5, 0.8333, 1.0, 0.75, 1.0, 0.75, 0.5, 0.75, 0.5, 0.75, 1.0, 0.6667, 1.0, 0.6667, 0.5, 0.6667, 0.5, 0.6667, 1.0, 0.5833, 1.0, 0.5833, 0.5, 0.5833, 0.5, 0.5833, 1.0, 0.5, 1.0, 0.5, 0.5, 0.5, 0.5, 0.5, 1.0, 0.4167, 1.0, 0.4167, 0.5, 0.4167, 0.5, 0.4167, 1.0, 0.3333, 1.0, 0.3333, 0.5, 0.3333, 0.5, 0.3333, 1.0, 0.25, 1.0, 0.25, 0.5, 0.25, 0.5, 0.25, 1.0, 0.1667, 1.0, 0.1667, 0.5, 0.37, 0.4578, 0.25, 0.49, 0.13, 0.4578, 0.04215, 0.37, 0.01, 0.25, 0.04215, 0.13, 0.13, 0.04215, 0.25, 0.01, 0.37, 0.04215, 0.4578, 0.13, 0.49, 0.25, 0.4578, 0.37, 0.1667, 0.5, 0.1667, 1.0, 0.08333, 1.0, 0.08333, 0.5, 0.08333, 0.5, 0.08333, 1.0, 7.451e-08, 1.0, 7.451e-08, 0.5, 0.75, 0.49, 0.87, 0.4578, 0.9578, 0.37, 0.99, 0.25, 0.9578, 0.13, 0.87, 0.04215, 0.75, 0.01, 0.63, 0.04215, 0.5422, 0.13, 0.51, 0.25, 0.5422, 0.37, 0.63, 0.4578])
me_cylinder_025.materials.append(mat_mat_gold_pin)
me_cylinder_025.update()
me_cylinder_026 = bpy.data.meshes.new('Cylinder.026')
me_cylinder_026.from_pydata([(0.0, 0.00075, -0.001), (0.0, 0.00075, 0.001), (0.000375, 0.0006495, -0.001), (0.000375, 0.0006495, 0.001), (0.0006495, 0.000375, -0.001), (0.0006495, 0.000375, 0.001), (0.00075, 0.0, -0.001), (0.00075, 0.0, 0.001), (0.0006495, -0.000375, -0.001), (0.0006495, -0.000375, 0.001), (0.000375, -0.0006495, -0.001), (0.000375, -0.0006495, 0.001), (0.0, -0.00075, -0.001), (0.0, -0.00075, 0.001), (-0.000375, -0.0006495, -0.001), (-0.000375, -0.0006495, 0.001), (-0.0006495, -0.000375, -0.001), (-0.0006495, -0.000375, 0.001), (-0.00075, 0.0, -0.001), (-0.00075, 0.0, 0.001), (-0.0006495, 0.000375, -0.001), (-0.0006495, 0.000375, 0.001), (-0.000375, 0.0006495, -0.001), (-0.000375, 0.0006495, 0.001)], [], [(0, 1, 3, 2), (2, 3, 5, 4), (4, 5, 7, 6), (6, 7, 9, 8), (8, 9, 11, 10), (10, 11, 13, 12), (12, 13, 15, 14), (14, 15, 17, 16), (16, 17, 19, 18), (18, 19, 21, 20), (3, 1, 23, 21, 19, 17, 15, 13, 11, 9, 7, 5), (20, 21, 23, 22), (22, 23, 1, 0), (0, 2, 4, 6, 8, 10, 12, 14, 16, 18, 20, 22)])
_uv = me_cylinder_026.uv_layers.new(name='UVMap')
_uv.uv.foreach_set('vector', [1.0, 0.5, 1.0, 1.0, 0.9167, 1.0, 0.9167, 0.5, 0.9167, 0.5, 0.9167, 1.0, 0.8333, 1.0, 0.8333, 0.5, 0.8333, 0.5, 0.8333, 1.0, 0.75, 1.0, 0.75, 0.5, 0.75, 0.5, 0.75, 1.0, 0.6667, 1.0, 0.6667, 0.5, 0.6667, 0.5, 0.6667, 1.0, 0.5833, 1.0, 0.5833, 0.5, 0.5833, 0.5, 0.5833, 1.0, 0.5, 1.0, 0.5, 0.5, 0.5, 0.5, 0.5, 1.0, 0.4167, 1.0, 0.4167, 0.5, 0.4167, 0.5, 0.4167, 1.0, 0.3333, 1.0, 0.3333, 0.5, 0.3333, 0.5, 0.3333, 1.0, 0.25, 1.0, 0.25, 0.5, 0.25, 0.5, 0.25, 1.0, 0.1667, 1.0, 0.1667, 0.5, 0.37, 0.4578, 0.25, 0.49, 0.13, 0.4578, 0.04215, 0.37, 0.01, 0.25, 0.04215, 0.13, 0.13, 0.04215, 0.25, 0.01, 0.37, 0.04215, 0.4578, 0.13, 0.49, 0.25, 0.4578, 0.37, 0.1667, 0.5, 0.1667, 1.0, 0.08333, 1.0, 0.08333, 0.5, 0.08333, 0.5, 0.08333, 1.0, 7.451e-08, 1.0, 7.451e-08, 0.5, 0.75, 0.49, 0.87, 0.4578, 0.9578, 0.37, 0.99, 0.25, 0.9578, 0.13, 0.87, 0.04215, 0.75, 0.01, 0.63, 0.04215, 0.5422, 0.13, 0.51, 0.25, 0.5422, 0.37, 0.63, 0.4578])
me_cylinder_026.materials.append(mat_mat_gold_pin)
me_cylinder_026.update()
me_cylinder_027 = bpy.data.meshes.new('Cylinder.027')
me_cylinder_027.from_pydata([(0.0, 0.00075, -0.001), (0.0, 0.00075, 0.001), (0.000375, 0.0006495, -0.001), (0.000375, 0.0006495, 0.001), (0.0006495, 0.000375, -0.001), (0.0006495, 0.000375, 0.001), (0.00075, 0.0, -0.001), (0.00075, 0.0, 0.001), (0.0006495, -0.000375, -0.001), (0.0006495, -0.000375, 0.001), (0.000375, -0.0006495, -0.001), (0.000375, -0.0006495, 0.001), (0.0, -0.00075, -0.001), (0.0, -0.00075, 0.001), (-0.000375, -0.0006495, -0.001), (-0.000375, -0.0006495, 0.001), (-0.0006495, -0.000375, -0.001), (-0.0006495, -0.000375, 0.001), (-0.00075, 0.0, -0.001), (-0.00075, 0.0, 0.001), (-0.0006495, 0.000375, -0.001), (-0.0006495, 0.000375, 0.001), (-0.000375, 0.0006495, -0.001), (-0.000375, 0.0006495, 0.001)], [], [(0, 1, 3, 2), (2, 3, 5, 4), (4, 5, 7, 6), (6, 7, 9, 8), (8, 9, 11, 10), (10, 11, 13, 12), (12, 13, 15, 14), (14, 15, 17, 16), (16, 17, 19, 18), (18, 19, 21, 20), (3, 1, 23, 21, 19, 17, 15, 13, 11, 9, 7, 5), (20, 21, 23, 22), (22, 23, 1, 0), (0, 2, 4, 6, 8, 10, 12, 14, 16, 18, 20, 22)])
_uv = me_cylinder_027.uv_layers.new(name='UVMap')
_uv.uv.foreach_set('vector', [1.0, 0.5, 1.0, 1.0, 0.9167, 1.0, 0.9167, 0.5, 0.9167, 0.5, 0.9167, 1.0, 0.8333, 1.0, 0.8333, 0.5, 0.8333, 0.5, 0.8333, 1.0, 0.75, 1.0, 0.75, 0.5, 0.75, 0.5, 0.75, 1.0, 0.6667, 1.0, 0.6667, 0.5, 0.6667, 0.5, 0.6667, 1.0, 0.5833, 1.0, 0.5833, 0.5, 0.5833, 0.5, 0.5833, 1.0, 0.5, 1.0, 0.5, 0.5, 0.5, 0.5, 0.5, 1.0, 0.4167, 1.0, 0.4167, 0.5, 0.4167, 0.5, 0.4167, 1.0, 0.3333, 1.0, 0.3333, 0.5, 0.3333, 0.5, 0.3333, 1.0, 0.25, 1.0, 0.25, 0.5, 0.25, 0.5, 0.25, 1.0, 0.1667, 1.0, 0.1667, 0.5, 0.37, 0.4578, 0.25, 0.49, 0.13, 0.4578, 0.04215, 0.37, 0.01, 0.25, 0.04215, 0.13, 0.13, 0.04215, 0.25, 0.01, 0.37, 0.04215, 0.4578, 0.13, 0.49, 0.25, 0.4578, 0.37, 0.1667, 0.5, 0.1667, 1.0, 0.08333, 1.0, 0.08333, 0.5, 0.08333, 0.5, 0.08333, 1.0, 7.451e-08, 1.0, 7.451e-08, 0.5, 0.75, 0.49, 0.87, 0.4578, 0.9578, 0.37, 0.99, 0.25, 0.9578, 0.13, 0.87, 0.04215, 0.75, 0.01, 0.63, 0.04215, 0.5422, 0.13, 0.51, 0.25, 0.5422, 0.37, 0.63, 0.4578])
me_cylinder_027.materials.append(mat_mat_gold_pin)
me_cylinder_027.update()
me_cylinder_028 = bpy.data.meshes.new('Cylinder.028')
me_cylinder_028.from_pydata([(0.0, 0.00075, -0.001), (0.0, 0.00075, 0.001), (0.000375, 0.0006495, -0.001), (0.000375, 0.0006495, 0.001), (0.0006495, 0.000375, -0.001), (0.0006495, 0.000375, 0.001), (0.00075, 0.0, -0.001), (0.00075, 0.0, 0.001), (0.0006495, -0.000375, -0.001), (0.0006495, -0.000375, 0.001), (0.000375, -0.0006495, -0.001), (0.000375, -0.0006495, 0.001), (0.0, -0.00075, -0.001), (0.0, -0.00075, 0.001), (-0.000375, -0.0006495, -0.001), (-0.000375, -0.0006495, 0.001), (-0.0006495, -0.000375, -0.001), (-0.0006495, -0.000375, 0.001), (-0.00075, 0.0, -0.001), (-0.00075, 0.0, 0.001), (-0.0006495, 0.000375, -0.001), (-0.0006495, 0.000375, 0.001), (-0.000375, 0.0006495, -0.001), (-0.000375, 0.0006495, 0.001)], [], [(0, 1, 3, 2), (2, 3, 5, 4), (4, 5, 7, 6), (6, 7, 9, 8), (8, 9, 11, 10), (10, 11, 13, 12), (12, 13, 15, 14), (14, 15, 17, 16), (16, 17, 19, 18), (18, 19, 21, 20), (3, 1, 23, 21, 19, 17, 15, 13, 11, 9, 7, 5), (20, 21, 23, 22), (22, 23, 1, 0), (0, 2, 4, 6, 8, 10, 12, 14, 16, 18, 20, 22)])
_uv = me_cylinder_028.uv_layers.new(name='UVMap')
_uv.uv.foreach_set('vector', [1.0, 0.5, 1.0, 1.0, 0.9167, 1.0, 0.9167, 0.5, 0.9167, 0.5, 0.9167, 1.0, 0.8333, 1.0, 0.8333, 0.5, 0.8333, 0.5, 0.8333, 1.0, 0.75, 1.0, 0.75, 0.5, 0.75, 0.5, 0.75, 1.0, 0.6667, 1.0, 0.6667, 0.5, 0.6667, 0.5, 0.6667, 1.0, 0.5833, 1.0, 0.5833, 0.5, 0.5833, 0.5, 0.5833, 1.0, 0.5, 1.0, 0.5, 0.5, 0.5, 0.5, 0.5, 1.0, 0.4167, 1.0, 0.4167, 0.5, 0.4167, 0.5, 0.4167, 1.0, 0.3333, 1.0, 0.3333, 0.5, 0.3333, 0.5, 0.3333, 1.0, 0.25, 1.0, 0.25, 0.5, 0.25, 0.5, 0.25, 1.0, 0.1667, 1.0, 0.1667, 0.5, 0.37, 0.4578, 0.25, 0.49, 0.13, 0.4578, 0.04215, 0.37, 0.01, 0.25, 0.04215, 0.13, 0.13, 0.04215, 0.25, 0.01, 0.37, 0.04215, 0.4578, 0.13, 0.49, 0.25, 0.4578, 0.37, 0.1667, 0.5, 0.1667, 1.0, 0.08333, 1.0, 0.08333, 0.5, 0.08333, 0.5, 0.08333, 1.0, 7.451e-08, 1.0, 7.451e-08, 0.5, 0.75, 0.49, 0.87, 0.4578, 0.9578, 0.37, 0.99, 0.25, 0.9578, 0.13, 0.87, 0.04215, 0.75, 0.01, 0.63, 0.04215, 0.5422, 0.13, 0.51, 0.25, 0.5422, 0.37, 0.63, 0.4578])
me_cylinder_028.materials.append(mat_mat_gold_pin)
me_cylinder_028.update()
me_cylinder_029 = bpy.data.meshes.new('Cylinder.029')
me_cylinder_029.from_pydata([(0.0, 0.00075, -0.001), (0.0, 0.00075, 0.001), (0.000375, 0.0006495, -0.001), (0.000375, 0.0006495, 0.001), (0.0006495, 0.000375, -0.001), (0.0006495, 0.000375, 0.001), (0.00075, 0.0, -0.001), (0.00075, 0.0, 0.001), (0.0006495, -0.000375, -0.001), (0.0006495, -0.000375, 0.001), (0.000375, -0.0006495, -0.001), (0.000375, -0.0006495, 0.001), (0.0, -0.00075, -0.001), (0.0, -0.00075, 0.001), (-0.000375, -0.0006495, -0.001), (-0.000375, -0.0006495, 0.001), (-0.0006495, -0.000375, -0.001), (-0.0006495, -0.000375, 0.001), (-0.00075, 0.0, -0.001), (-0.00075, 0.0, 0.001), (-0.0006495, 0.000375, -0.001), (-0.0006495, 0.000375, 0.001), (-0.000375, 0.0006495, -0.001), (-0.000375, 0.0006495, 0.001)], [], [(0, 1, 3, 2), (2, 3, 5, 4), (4, 5, 7, 6), (6, 7, 9, 8), (8, 9, 11, 10), (10, 11, 13, 12), (12, 13, 15, 14), (14, 15, 17, 16), (16, 17, 19, 18), (18, 19, 21, 20), (3, 1, 23, 21, 19, 17, 15, 13, 11, 9, 7, 5), (20, 21, 23, 22), (22, 23, 1, 0), (0, 2, 4, 6, 8, 10, 12, 14, 16, 18, 20, 22)])
_uv = me_cylinder_029.uv_layers.new(name='UVMap')
_uv.uv.foreach_set('vector', [1.0, 0.5, 1.0, 1.0, 0.9167, 1.0, 0.9167, 0.5, 0.9167, 0.5, 0.9167, 1.0, 0.8333, 1.0, 0.8333, 0.5, 0.8333, 0.5, 0.8333, 1.0, 0.75, 1.0, 0.75, 0.5, 0.75, 0.5, 0.75, 1.0, 0.6667, 1.0, 0.6667, 0.5, 0.6667, 0.5, 0.6667, 1.0, 0.5833, 1.0, 0.5833, 0.5, 0.5833, 0.5, 0.5833, 1.0, 0.5, 1.0, 0.5, 0.5, 0.5, 0.5, 0.5, 1.0, 0.4167, 1.0, 0.4167, 0.5, 0.4167, 0.5, 0.4167, 1.0, 0.3333, 1.0, 0.3333, 0.5, 0.3333, 0.5, 0.3333, 1.0, 0.25, 1.0, 0.25, 0.5, 0.25, 0.5, 0.25, 1.0, 0.1667, 1.0, 0.1667, 0.5, 0.37, 0.4578, 0.25, 0.49, 0.13, 0.4578, 0.04215, 0.37, 0.01, 0.25, 0.04215, 0.13, 0.13, 0.04215, 0.25, 0.01, 0.37, 0.04215, 0.4578, 0.13, 0.49, 0.25, 0.4578, 0.37, 0.1667, 0.5, 0.1667, 1.0, 0.08333, 1.0, 0.08333, 0.5, 0.08333, 0.5, 0.08333, 1.0, 7.451e-08, 1.0, 7.451e-08, 0.5, 0.75, 0.49, 0.87, 0.4578, 0.9578, 0.37, 0.99, 0.25, 0.9578, 0.13, 0.87, 0.04215, 0.75, 0.01, 0.63, 0.04215, 0.5422, 0.13, 0.51, 0.25, 0.5422, 0.37, 0.63, 0.4578])
me_cylinder_029.materials.append(mat_mat_gold_pin)
me_cylinder_029.update()
me_cylinder_030 = bpy.data.meshes.new('Cylinder.030')
me_cylinder_030.from_pydata([(0.0, 0.00075, -0.001), (0.0, 0.00075, 0.001), (0.000375, 0.0006495, -0.001), (0.000375, 0.0006495, 0.001), (0.0006495, 0.000375, -0.001), (0.0006495, 0.000375, 0.001), (0.00075, 0.0, -0.001), (0.00075, 0.0, 0.001), (0.0006495, -0.000375, -0.001), (0.0006495, -0.000375, 0.001), (0.000375, -0.0006495, -0.001), (0.000375, -0.0006495, 0.001), (0.0, -0.00075, -0.001), (0.0, -0.00075, 0.001), (-0.000375, -0.0006495, -0.001), (-0.000375, -0.0006495, 0.001), (-0.0006495, -0.000375, -0.001), (-0.0006495, -0.000375, 0.001), (-0.00075, 0.0, -0.001), (-0.00075, 0.0, 0.001), (-0.0006495, 0.000375, -0.001), (-0.0006495, 0.000375, 0.001), (-0.000375, 0.0006495, -0.001), (-0.000375, 0.0006495, 0.001)], [], [(0, 1, 3, 2), (2, 3, 5, 4), (4, 5, 7, 6), (6, 7, 9, 8), (8, 9, 11, 10), (10, 11, 13, 12), (12, 13, 15, 14), (14, 15, 17, 16), (16, 17, 19, 18), (18, 19, 21, 20), (3, 1, 23, 21, 19, 17, 15, 13, 11, 9, 7, 5), (20, 21, 23, 22), (22, 23, 1, 0), (0, 2, 4, 6, 8, 10, 12, 14, 16, 18, 20, 22)])
_uv = me_cylinder_030.uv_layers.new(name='UVMap')
_uv.uv.foreach_set('vector', [1.0, 0.5, 1.0, 1.0, 0.9167, 1.0, 0.9167, 0.5, 0.9167, 0.5, 0.9167, 1.0, 0.8333, 1.0, 0.8333, 0.5, 0.8333, 0.5, 0.8333, 1.0, 0.75, 1.0, 0.75, 0.5, 0.75, 0.5, 0.75, 1.0, 0.6667, 1.0, 0.6667, 0.5, 0.6667, 0.5, 0.6667, 1.0, 0.5833, 1.0, 0.5833, 0.5, 0.5833, 0.5, 0.5833, 1.0, 0.5, 1.0, 0.5, 0.5, 0.5, 0.5, 0.5, 1.0, 0.4167, 1.0, 0.4167, 0.5, 0.4167, 0.5, 0.4167, 1.0, 0.3333, 1.0, 0.3333, 0.5, 0.3333, 0.5, 0.3333, 1.0, 0.25, 1.0, 0.25, 0.5, 0.25, 0.5, 0.25, 1.0, 0.1667, 1.0, 0.1667, 0.5, 0.37, 0.4578, 0.25, 0.49, 0.13, 0.4578, 0.04215, 0.37, 0.01, 0.25, 0.04215, 0.13, 0.13, 0.04215, 0.25, 0.01, 0.37, 0.04215, 0.4578, 0.13, 0.49, 0.25, 0.4578, 0.37, 0.1667, 0.5, 0.1667, 1.0, 0.08333, 1.0, 0.08333, 0.5, 0.08333, 0.5, 0.08333, 1.0, 7.451e-08, 1.0, 7.451e-08, 0.5, 0.75, 0.49, 0.87, 0.4578, 0.9578, 0.37, 0.99, 0.25, 0.9578, 0.13, 0.87, 0.04215, 0.75, 0.01, 0.63, 0.04215, 0.5422, 0.13, 0.51, 0.25, 0.5422, 0.37, 0.63, 0.4578])
me_cylinder_030.materials.append(mat_mat_gold_pin)
me_cylinder_030.update()
me_cylinder_031 = bpy.data.meshes.new('Cylinder.031')
me_cylinder_031.from_pydata([(0.0, 0.00075, -0.001), (0.0, 0.00075, 0.001), (0.000375, 0.0006495, -0.001), (0.000375, 0.0006495, 0.001), (0.0006495, 0.000375, -0.001), (0.0006495, 0.000375, 0.001), (0.00075, 0.0, -0.001), (0.00075, 0.0, 0.001), (0.0006495, -0.000375, -0.001), (0.0006495, -0.000375, 0.001), (0.000375, -0.0006495, -0.001), (0.000375, -0.0006495, 0.001), (0.0, -0.00075, -0.001), (0.0, -0.00075, 0.001), (-0.000375, -0.0006495, -0.001), (-0.000375, -0.0006495, 0.001), (-0.0006495, -0.000375, -0.001), (-0.0006495, -0.000375, 0.001), (-0.00075, 0.0, -0.001), (-0.00075, 0.0, 0.001), (-0.0006495, 0.000375, -0.001), (-0.0006495, 0.000375, 0.001), (-0.000375, 0.0006495, -0.001), (-0.000375, 0.0006495, 0.001)], [], [(0, 1, 3, 2), (2, 3, 5, 4), (4, 5, 7, 6), (6, 7, 9, 8), (8, 9, 11, 10), (10, 11, 13, 12), (12, 13, 15, 14), (14, 15, 17, 16), (16, 17, 19, 18), (18, 19, 21, 20), (3, 1, 23, 21, 19, 17, 15, 13, 11, 9, 7, 5), (20, 21, 23, 22), (22, 23, 1, 0), (0, 2, 4, 6, 8, 10, 12, 14, 16, 18, 20, 22)])
_uv = me_cylinder_031.uv_layers.new(name='UVMap')
_uv.uv.foreach_set('vector', [1.0, 0.5, 1.0, 1.0, 0.9167, 1.0, 0.9167, 0.5, 0.9167, 0.5, 0.9167, 1.0, 0.8333, 1.0, 0.8333, 0.5, 0.8333, 0.5, 0.8333, 1.0, 0.75, 1.0, 0.75, 0.5, 0.75, 0.5, 0.75, 1.0, 0.6667, 1.0, 0.6667, 0.5, 0.6667, 0.5, 0.6667, 1.0, 0.5833, 1.0, 0.5833, 0.5, 0.5833, 0.5, 0.5833, 1.0, 0.5, 1.0, 0.5, 0.5, 0.5, 0.5, 0.5, 1.0, 0.4167, 1.0, 0.4167, 0.5, 0.4167, 0.5, 0.4167, 1.0, 0.3333, 1.0, 0.3333, 0.5, 0.3333, 0.5, 0.3333, 1.0, 0.25, 1.0, 0.25, 0.5, 0.25, 0.5, 0.25, 1.0, 0.1667, 1.0, 0.1667, 0.5, 0.37, 0.4578, 0.25, 0.49, 0.13, 0.4578, 0.04215, 0.37, 0.01, 0.25, 0.04215, 0.13, 0.13, 0.04215, 0.25, 0.01, 0.37, 0.04215, 0.4578, 0.13, 0.49, 0.25, 0.4578, 0.37, 0.1667, 0.5, 0.1667, 1.0, 0.08333, 1.0, 0.08333, 0.5, 0.08333, 0.5, 0.08333, 1.0, 7.451e-08, 1.0, 7.451e-08, 0.5, 0.75, 0.49, 0.87, 0.4578, 0.9578, 0.37, 0.99, 0.25, 0.9578, 0.13, 0.87, 0.04215, 0.75, 0.01, 0.63, 0.04215, 0.5422, 0.13, 0.51, 0.25, 0.5422, 0.37, 0.63, 0.4578])
me_cylinder_031.materials.append(mat_mat_gold_pin)
me_cylinder_031.update()
me_cylinder_032 = bpy.data.meshes.new('Cylinder.032')
me_cylinder_032.from_pydata([(0.0, 0.00075, -0.001), (0.0, 0.00075, 0.001), (0.000375, 0.0006495, -0.001), (0.000375, 0.0006495, 0.001), (0.0006495, 0.000375, -0.001), (0.0006495, 0.000375, 0.001), (0.00075, 0.0, -0.001), (0.00075, 0.0, 0.001), (0.0006495, -0.000375, -0.001), (0.0006495, -0.000375, 0.001), (0.000375, -0.0006495, -0.001), (0.000375, -0.0006495, 0.001), (0.0, -0.00075, -0.001), (0.0, -0.00075, 0.001), (-0.000375, -0.0006495, -0.001), (-0.000375, -0.0006495, 0.001), (-0.0006495, -0.000375, -0.001), (-0.0006495, -0.000375, 0.001), (-0.00075, 0.0, -0.001), (-0.00075, 0.0, 0.001), (-0.0006495, 0.000375, -0.001), (-0.0006495, 0.000375, 0.001), (-0.000375, 0.0006495, -0.001), (-0.000375, 0.0006495, 0.001)], [], [(0, 1, 3, 2), (2, 3, 5, 4), (4, 5, 7, 6), (6, 7, 9, 8), (8, 9, 11, 10), (10, 11, 13, 12), (12, 13, 15, 14), (14, 15, 17, 16), (16, 17, 19, 18), (18, 19, 21, 20), (3, 1, 23, 21, 19, 17, 15, 13, 11, 9, 7, 5), (20, 21, 23, 22), (22, 23, 1, 0), (0, 2, 4, 6, 8, 10, 12, 14, 16, 18, 20, 22)])
_uv = me_cylinder_032.uv_layers.new(name='UVMap')
_uv.uv.foreach_set('vector', [1.0, 0.5, 1.0, 1.0, 0.9167, 1.0, 0.9167, 0.5, 0.9167, 0.5, 0.9167, 1.0, 0.8333, 1.0, 0.8333, 0.5, 0.8333, 0.5, 0.8333, 1.0, 0.75, 1.0, 0.75, 0.5, 0.75, 0.5, 0.75, 1.0, 0.6667, 1.0, 0.6667, 0.5, 0.6667, 0.5, 0.6667, 1.0, 0.5833, 1.0, 0.5833, 0.5, 0.5833, 0.5, 0.5833, 1.0, 0.5, 1.0, 0.5, 0.5, 0.5, 0.5, 0.5, 1.0, 0.4167, 1.0, 0.4167, 0.5, 0.4167, 0.5, 0.4167, 1.0, 0.3333, 1.0, 0.3333, 0.5, 0.3333, 0.5, 0.3333, 1.0, 0.25, 1.0, 0.25, 0.5, 0.25, 0.5, 0.25, 1.0, 0.1667, 1.0, 0.1667, 0.5, 0.37, 0.4578, 0.25, 0.49, 0.13, 0.4578, 0.04215, 0.37, 0.01, 0.25, 0.04215, 0.13, 0.13, 0.04215, 0.25, 0.01, 0.37, 0.04215, 0.4578, 0.13, 0.49, 0.25, 0.4578, 0.37, 0.1667, 0.5, 0.1667, 1.0, 0.08333, 1.0, 0.08333, 0.5, 0.08333, 0.5, 0.08333, 1.0, 7.451e-08, 1.0, 7.451e-08, 0.5, 0.75, 0.49, 0.87, 0.4578, 0.9578, 0.37, 0.99, 0.25, 0.9578, 0.13, 0.87, 0.04215, 0.75, 0.01, 0.63, 0.04215, 0.5422, 0.13, 0.51, 0.25, 0.5422, 0.37, 0.63, 0.4578])
me_cylinder_032.materials.append(mat_mat_gold_pin)
me_cylinder_032.update()
me_cylinder_033 = bpy.data.meshes.new('Cylinder.033')
me_cylinder_033.from_pydata([(0.0, 0.00075, -0.001), (0.0, 0.00075, 0.001), (0.000375, 0.0006495, -0.001), (0.000375, 0.0006495, 0.001), (0.0006495, 0.000375, -0.001), (0.0006495, 0.000375, 0.001), (0.00075, 0.0, -0.001), (0.00075, 0.0, 0.001), (0.0006495, -0.000375, -0.001), (0.0006495, -0.000375, 0.001), (0.000375, -0.0006495, -0.001), (0.000375, -0.0006495, 0.001), (0.0, -0.00075, -0.001), (0.0, -0.00075, 0.001), (-0.000375, -0.0006495, -0.001), (-0.000375, -0.0006495, 0.001), (-0.0006495, -0.000375, -0.001), (-0.0006495, -0.000375, 0.001), (-0.00075, 0.0, -0.001), (-0.00075, 0.0, 0.001), (-0.0006495, 0.000375, -0.001), (-0.0006495, 0.000375, 0.001), (-0.000375, 0.0006495, -0.001), (-0.000375, 0.0006495, 0.001)], [], [(0, 1, 3, 2), (2, 3, 5, 4), (4, 5, 7, 6), (6, 7, 9, 8), (8, 9, 11, 10), (10, 11, 13, 12), (12, 13, 15, 14), (14, 15, 17, 16), (16, 17, 19, 18), (18, 19, 21, 20), (3, 1, 23, 21, 19, 17, 15, 13, 11, 9, 7, 5), (20, 21, 23, 22), (22, 23, 1, 0), (0, 2, 4, 6, 8, 10, 12, 14, 16, 18, 20, 22)])
_uv = me_cylinder_033.uv_layers.new(name='UVMap')
_uv.uv.foreach_set('vector', [1.0, 0.5, 1.0, 1.0, 0.9167, 1.0, 0.9167, 0.5, 0.9167, 0.5, 0.9167, 1.0, 0.8333, 1.0, 0.8333, 0.5, 0.8333, 0.5, 0.8333, 1.0, 0.75, 1.0, 0.75, 0.5, 0.75, 0.5, 0.75, 1.0, 0.6667, 1.0, 0.6667, 0.5, 0.6667, 0.5, 0.6667, 1.0, 0.5833, 1.0, 0.5833, 0.5, 0.5833, 0.5, 0.5833, 1.0, 0.5, 1.0, 0.5, 0.5, 0.5, 0.5, 0.5, 1.0, 0.4167, 1.0, 0.4167, 0.5, 0.4167, 0.5, 0.4167, 1.0, 0.3333, 1.0, 0.3333, 0.5, 0.3333, 0.5, 0.3333, 1.0, 0.25, 1.0, 0.25, 0.5, 0.25, 0.5, 0.25, 1.0, 0.1667, 1.0, 0.1667, 0.5, 0.37, 0.4578, 0.25, 0.49, 0.13, 0.4578, 0.04215, 0.37, 0.01, 0.25, 0.04215, 0.13, 0.13, 0.04215, 0.25, 0.01, 0.37, 0.04215, 0.4578, 0.13, 0.49, 0.25, 0.4578, 0.37, 0.1667, 0.5, 0.1667, 1.0, 0.08333, 1.0, 0.08333, 0.5, 0.08333, 0.5, 0.08333, 1.0, 7.451e-08, 1.0, 7.451e-08, 0.5, 0.75, 0.49, 0.87, 0.4578, 0.9578, 0.37, 0.99, 0.25, 0.9578, 0.13, 0.87, 0.04215, 0.75, 0.01, 0.63, 0.04215, 0.5422, 0.13, 0.51, 0.25, 0.5422, 0.37, 0.63, 0.4578])
me_cylinder_033.materials.append(mat_mat_gold_pin)
me_cylinder_033.update()
me_cylinder_034 = bpy.data.meshes.new('Cylinder.034')
me_cylinder_034.from_pydata([(0.0, 0.00075, -0.001), (0.0, 0.00075, 0.001), (0.000375, 0.0006495, -0.001), (0.000375, 0.0006495, 0.001), (0.0006495, 0.000375, -0.001), (0.0006495, 0.000375, 0.001), (0.00075, 0.0, -0.001), (0.00075, 0.0, 0.001), (0.0006495, -0.000375, -0.001), (0.0006495, -0.000375, 0.001), (0.000375, -0.0006495, -0.001), (0.000375, -0.0006495, 0.001), (0.0, -0.00075, -0.001), (0.0, -0.00075, 0.001), (-0.000375, -0.0006495, -0.001), (-0.000375, -0.0006495, 0.001), (-0.0006495, -0.000375, -0.001), (-0.0006495, -0.000375, 0.001), (-0.00075, 0.0, -0.001), (-0.00075, 0.0, 0.001), (-0.0006495, 0.000375, -0.001), (-0.0006495, 0.000375, 0.001), (-0.000375, 0.0006495, -0.001), (-0.000375, 0.0006495, 0.001)], [], [(0, 1, 3, 2), (2, 3, 5, 4), (4, 5, 7, 6), (6, 7, 9, 8), (8, 9, 11, 10), (10, 11, 13, 12), (12, 13, 15, 14), (14, 15, 17, 16), (16, 17, 19, 18), (18, 19, 21, 20), (3, 1, 23, 21, 19, 17, 15, 13, 11, 9, 7, 5), (20, 21, 23, 22), (22, 23, 1, 0), (0, 2, 4, 6, 8, 10, 12, 14, 16, 18, 20, 22)])
_uv = me_cylinder_034.uv_layers.new(name='UVMap')
_uv.uv.foreach_set('vector', [1.0, 0.5, 1.0, 1.0, 0.9167, 1.0, 0.9167, 0.5, 0.9167, 0.5, 0.9167, 1.0, 0.8333, 1.0, 0.8333, 0.5, 0.8333, 0.5, 0.8333, 1.0, 0.75, 1.0, 0.75, 0.5, 0.75, 0.5, 0.75, 1.0, 0.6667, 1.0, 0.6667, 0.5, 0.6667, 0.5, 0.6667, 1.0, 0.5833, 1.0, 0.5833, 0.5, 0.5833, 0.5, 0.5833, 1.0, 0.5, 1.0, 0.5, 0.5, 0.5, 0.5, 0.5, 1.0, 0.4167, 1.0, 0.4167, 0.5, 0.4167, 0.5, 0.4167, 1.0, 0.3333, 1.0, 0.3333, 0.5, 0.3333, 0.5, 0.3333, 1.0, 0.25, 1.0, 0.25, 0.5, 0.25, 0.5, 0.25, 1.0, 0.1667, 1.0, 0.1667, 0.5, 0.37, 0.4578, 0.25, 0.49, 0.13, 0.4578, 0.04215, 0.37, 0.01, 0.25, 0.04215, 0.13, 0.13, 0.04215, 0.25, 0.01, 0.37, 0.04215, 0.4578, 0.13, 0.49, 0.25, 0.4578, 0.37, 0.1667, 0.5, 0.1667, 1.0, 0.08333, 1.0, 0.08333, 0.5, 0.08333, 0.5, 0.08333, 1.0, 7.451e-08, 1.0, 7.451e-08, 0.5, 0.75, 0.49, 0.87, 0.4578, 0.9578, 0.37, 0.99, 0.25, 0.9578, 0.13, 0.87, 0.04215, 0.75, 0.01, 0.63, 0.04215, 0.5422, 0.13, 0.51, 0.25, 0.5422, 0.37, 0.63, 0.4578])
me_cylinder_034.materials.append(mat_mat_gold_pin)
me_cylinder_034.update()
me_cylinder_035 = bpy.data.meshes.new('Cylinder.035')
me_cylinder_035.from_pydata([(0.0, 0.00075, -0.001), (0.0, 0.00075, 0.001), (0.000375, 0.0006495, -0.001), (0.000375, 0.0006495, 0.001), (0.0006495, 0.000375, -0.001), (0.0006495, 0.000375, 0.001), (0.00075, 0.0, -0.001), (0.00075, 0.0, 0.001), (0.0006495, -0.000375, -0.001), (0.0006495, -0.000375, 0.001), (0.000375, -0.0006495, -0.001), (0.000375, -0.0006495, 0.001), (0.0, -0.00075, -0.001), (0.0, -0.00075, 0.001), (-0.000375, -0.0006495, -0.001), (-0.000375, -0.0006495, 0.001), (-0.0006495, -0.000375, -0.001), (-0.0006495, -0.000375, 0.001), (-0.00075, 0.0, -0.001), (-0.00075, 0.0, 0.001), (-0.0006495, 0.000375, -0.001), (-0.0006495, 0.000375, 0.001), (-0.000375, 0.0006495, -0.001), (-0.000375, 0.0006495, 0.001)], [], [(0, 1, 3, 2), (2, 3, 5, 4), (4, 5, 7, 6), (6, 7, 9, 8), (8, 9, 11, 10), (10, 11, 13, 12), (12, 13, 15, 14), (14, 15, 17, 16), (16, 17, 19, 18), (18, 19, 21, 20), (3, 1, 23, 21, 19, 17, 15, 13, 11, 9, 7, 5), (20, 21, 23, 22), (22, 23, 1, 0), (0, 2, 4, 6, 8, 10, 12, 14, 16, 18, 20, 22)])
_uv = me_cylinder_035.uv_layers.new(name='UVMap')
_uv.uv.foreach_set('vector', [1.0, 0.5, 1.0, 1.0, 0.9167, 1.0, 0.9167, 0.5, 0.9167, 0.5, 0.9167, 1.0, 0.8333, 1.0, 0.8333, 0.5, 0.8333, 0.5, 0.8333, 1.0, 0.75, 1.0, 0.75, 0.5, 0.75, 0.5, 0.75, 1.0, 0.6667, 1.0, 0.6667, 0.5, 0.6667, 0.5, 0.6667, 1.0, 0.5833, 1.0, 0.5833, 0.5, 0.5833, 0.5, 0.5833, 1.0, 0.5, 1.0, 0.5, 0.5, 0.5, 0.5, 0.5, 1.0, 0.4167, 1.0, 0.4167, 0.5, 0.4167, 0.5, 0.4167, 1.0, 0.3333, 1.0, 0.3333, 0.5, 0.3333, 0.5, 0.3333, 1.0, 0.25, 1.0, 0.25, 0.5, 0.25, 0.5, 0.25, 1.0, 0.1667, 1.0, 0.1667, 0.5, 0.37, 0.4578, 0.25, 0.49, 0.13, 0.4578, 0.04215, 0.37, 0.01, 0.25, 0.04215, 0.13, 0.13, 0.04215, 0.25, 0.01, 0.37, 0.04215, 0.4578, 0.13, 0.49, 0.25, 0.4578, 0.37, 0.1667, 0.5, 0.1667, 1.0, 0.08333, 1.0, 0.08333, 0.5, 0.08333, 0.5, 0.08333, 1.0, 7.451e-08, 1.0, 7.451e-08, 0.5, 0.75, 0.49, 0.87, 0.4578, 0.9578, 0.37, 0.99, 0.25, 0.9578, 0.13, 0.87, 0.04215, 0.75, 0.01, 0.63, 0.04215, 0.5422, 0.13, 0.51, 0.25, 0.5422, 0.37, 0.63, 0.4578])
me_cylinder_035.materials.append(mat_mat_gold_pin)
me_cylinder_035.update()
me_cylinder_036 = bpy.data.meshes.new('Cylinder.036')
me_cylinder_036.from_pydata([(0.0, 0.00075, -0.001), (0.0, 0.00075, 0.001), (0.000375, 0.0006495, -0.001), (0.000375, 0.0006495, 0.001), (0.0006495, 0.000375, -0.001), (0.0006495, 0.000375, 0.001), (0.00075, 0.0, -0.001), (0.00075, 0.0, 0.001), (0.0006495, -0.000375, -0.001), (0.0006495, -0.000375, 0.001), (0.000375, -0.0006495, -0.001), (0.000375, -0.0006495, 0.001), (0.0, -0.00075, -0.001), (0.0, -0.00075, 0.001), (-0.000375, -0.0006495, -0.001), (-0.000375, -0.0006495, 0.001), (-0.0006495, -0.000375, -0.001), (-0.0006495, -0.000375, 0.001), (-0.00075, 0.0, -0.001), (-0.00075, 0.0, 0.001), (-0.0006495, 0.000375, -0.001), (-0.0006495, 0.000375, 0.001), (-0.000375, 0.0006495, -0.001), (-0.000375, 0.0006495, 0.001)], [], [(0, 1, 3, 2), (2, 3, 5, 4), (4, 5, 7, 6), (6, 7, 9, 8), (8, 9, 11, 10), (10, 11, 13, 12), (12, 13, 15, 14), (14, 15, 17, 16), (16, 17, 19, 18), (18, 19, 21, 20), (3, 1, 23, 21, 19, 17, 15, 13, 11, 9, 7, 5), (20, 21, 23, 22), (22, 23, 1, 0), (0, 2, 4, 6, 8, 10, 12, 14, 16, 18, 20, 22)])
_uv = me_cylinder_036.uv_layers.new(name='UVMap')
_uv.uv.foreach_set('vector', [1.0, 0.5, 1.0, 1.0, 0.9167, 1.0, 0.9167, 0.5, 0.9167, 0.5, 0.9167, 1.0, 0.8333, 1.0, 0.8333, 0.5, 0.8333, 0.5, 0.8333, 1.0, 0.75, 1.0, 0.75, 0.5, 0.75, 0.5, 0.75, 1.0, 0.6667, 1.0, 0.6667, 0.5, 0.6667, 0.5, 0.6667, 1.0, 0.5833, 1.0, 0.5833, 0.5, 0.5833, 0.5, 0.5833, 1.0, 0.5, 1.0, 0.5, 0.5, 0.5, 0.5, 0.5, 1.0, 0.4167, 1.0, 0.4167, 0.5, 0.4167, 0.5, 0.4167, 1.0, 0.3333, 1.0, 0.3333, 0.5, 0.3333, 0.5, 0.3333, 1.0, 0.25, 1.0, 0.25, 0.5, 0.25, 0.5, 0.25, 1.0, 0.1667, 1.0, 0.1667, 0.5, 0.37, 0.4578, 0.25, 0.49, 0.13, 0.4578, 0.04215, 0.37, 0.01, 0.25, 0.04215, 0.13, 0.13, 0.04215, 0.25, 0.01, 0.37, 0.04215, 0.4578, 0.13, 0.49, 0.25, 0.4578, 0.37, 0.1667, 0.5, 0.1667, 1.0, 0.08333, 1.0, 0.08333, 0.5, 0.08333, 0.5, 0.08333, 1.0, 7.451e-08, 1.0, 7.451e-08, 0.5, 0.75, 0.49, 0.87, 0.4578, 0.9578, 0.37, 0.99, 0.25, 0.9578, 0.13, 0.87, 0.04215, 0.75, 0.01, 0.63, 0.04215, 0.5422, 0.13, 0.51, 0.25, 0.5422, 0.37, 0.63, 0.4578])
me_cylinder_036.materials.append(mat_mat_gold_pin)
me_cylinder_036.update()
me_cylinder_037 = bpy.data.meshes.new('Cylinder.037')
me_cylinder_037.from_pydata([(0.0, 0.005, -0.0015), (0.0, 0.005, 0.0015), (0.001294, 0.00483, -0.0015), (0.001294, 0.00483, 0.0015), (0.0025, 0.00433, -0.0015), (0.0025, 0.00433, 0.0015), (0.003536, 0.003536, -0.0015), (0.003536, 0.003536, 0.0015), (0.00433, 0.0025, -0.0015), (0.00433, 0.0025, 0.0015), (0.00483, 0.001294, -0.0015), (0.00483, 0.001294, 0.0015), (0.005, 0.0, -0.0015), (0.005, 0.0, 0.0015), (0.00483, -0.001294, -0.0015), (0.00483, -0.001294, 0.0015), (0.00433, -0.0025, -0.0015), (0.00433, -0.0025, 0.0015), (0.003536, -0.003536, -0.0015), (0.003536, -0.003536, 0.0015), (0.0025, -0.00433, -0.0015), (0.0025, -0.00433, 0.0015), (0.001294, -0.00483, -0.0015), (0.001294, -0.00483, 0.0015), (0.0, -0.005, -0.0015), (0.0, -0.005, 0.0015), (-0.001294, -0.00483, -0.0015), (-0.001294, -0.00483, 0.0015), (-0.0025, -0.00433, -0.0015), (-0.0025, -0.00433, 0.0015), (-0.003536, -0.003536, -0.0015), (-0.003536, -0.003536, 0.0015), (-0.00433, -0.0025, -0.0015), (-0.00433, -0.0025, 0.0015), (-0.00483, -0.001294, -0.0015), (-0.00483, -0.001294, 0.0015), (-0.005, 0.0, -0.0015), (-0.005, 0.0, 0.0015), (-0.00483, 0.001294, -0.0015), (-0.00483, 0.001294, 0.0015), (-0.00433, 0.0025, -0.0015), (-0.00433, 0.0025, 0.0015), (-0.003536, 0.003536, -0.0015), (-0.003536, 0.003536, 0.0015), (-0.0025, 0.00433, -0.0015), (-0.0025, 0.00433, 0.0015), (-0.001294, 0.00483, -0.0015), (-0.001294, 0.00483, 0.0015)], [], [(0, 1, 3, 2), (2, 3, 5, 4), (4, 5, 7, 6), (6, 7, 9, 8), (8, 9, 11, 10), (10, 11, 13, 12), (12, 13, 15, 14), (14, 15, 17, 16), (16, 17, 19, 18), (18, 19, 21, 20), (20, 21, 23, 22), (22, 23, 25, 24), (24, 25, 27, 26), (26, 27, 29, 28), (28, 29, 31, 30), (30, 31, 33, 32), (32, 33, 35, 34), (34, 35, 37, 36), (36, 37, 39, 38), (38, 39, 41, 40), (40, 41, 43, 42), (42, 43, 45, 44), (3, 1, 47, 45, 43, 41, 39, 37, 35, 33, 31, 29, 27, 25, 23, 21, 19, 17, 15, 13, 11, 9, 7, 5), (44, 45, 47, 46), (46, 47, 1, 0), (0, 2, 4, 6, 8, 10, 12, 14, 16, 18, 20, 22, 24, 26, 28, 30, 32, 34, 36, 38, 40, 42, 44, 46)])
_uv = me_cylinder_037.uv_layers.new(name='UVMap')
_uv.uv.foreach_set('vector', [1.0, 0.5, 1.0, 1.0, 0.9583, 1.0, 0.9583, 0.5, 0.9583, 0.5, 0.9583, 1.0, 0.9167, 1.0, 0.9167, 0.5, 0.9167, 0.5, 0.9167, 1.0, 0.875, 1.0, 0.875, 0.5, 0.875, 0.5, 0.875, 1.0, 0.8333, 1.0, 0.8333, 0.5, 0.8333, 0.5, 0.8333, 1.0, 0.7917, 1.0, 0.7917, 0.5, 0.7917, 0.5, 0.7917, 1.0, 0.75, 1.0, 0.75, 0.5, 0.75, 0.5, 0.75, 1.0, 0.7083, 1.0, 0.7083, 0.5, 0.7083, 0.5, 0.7083, 1.0, 0.6667, 1.0, 0.6667, 0.5, 0.6667, 0.5, 0.6667, 1.0, 0.625, 1.0, 0.625, 0.5, 0.625, 0.5, 0.625, 1.0, 0.5833, 1.0, 0.5833, 0.5, 0.5833, 0.5, 0.5833, 1.0, 0.5417, 1.0, 0.5417, 0.5, 0.5417, 0.5, 0.5417, 1.0, 0.5, 1.0, 0.5, 0.5, 0.5, 0.5, 0.5, 1.0, 0.4583, 1.0, 0.4583, 0.5, 0.4583, 0.5, 0.4583, 1.0, 0.4167, 1.0, 0.4167, 0.5, 0.4167, 0.5, 0.4167, 1.0, 0.375, 1.0, 0.375, 0.5, 0.375, 0.5, 0.375, 1.0, 0.3333, 1.0, 0.3333, 0.5, 0.3333, 0.5, 0.3333, 1.0, 0.2917, 1.0, 0.2917, 0.5, 0.2917, 0.5, 0.2917, 1.0, 0.25, 1.0, 0.25, 0.5, 0.25, 0.5, 0.25, 1.0, 0.2083, 1.0, 0.2083, 0.5, 0.2083, 0.5, 0.2083, 1.0, 0.1667, 1.0, 0.1667, 0.5, 0.1667, 0.5, 0.1667, 1.0, 0.125, 1.0, 0.125, 0.5, 0.125, 0.5, 0.125, 1.0, 0.08333, 1.0, 0.08333, 0.5, 0.3121, 0.4818, 0.25, 0.49, 0.1879, 0.4818, 0.13, 0.4578, 0.08029, 0.4197, 0.04215, 0.37, 0.01818, 0.3121, 0.01, 0.25, 0.01818, 0.1879, 0.04215, 0.13, 0.08029, 0.08029, 0.13, 0.04215, 0.1879, 0.01818, 0.25, 0.01, 0.3121, 0.01818, 0.37, 0.04215, 0.4197, 0.08029, 0.4578, 0.13, 0.4818, 0.1879, 0.49, 0.25, 0.4818, 0.3121, 0.4578, 0.37, 0.4197, 0.4197, 0.37, 0.4578, 0.08333, 0.5, 0.08333, 1.0, 0.04167, 1.0, 0.04167, 0.5, 0.04167, 0.5, 0.04167, 1.0, -1.863e-07, 1.0, -1.863e-07, 0.5, 0.75, 0.49, 0.8121, 0.4818, 0.87, 0.4578, 0.9197, 0.4197, 0.9578, 0.37, 0.9818, 0.3121, 0.99, 0.25, 0.9818, 0.1879, 0.9578, 0.13, 0.9197, 0.08029, 0.87, 0.04215, 0.8121, 0.01818, 0.75, 0.01, 0.6879, 0.01818, 0.63, 0.04215, 0.5803, 0.08029, 0.5422, 0.13, 0.5182, 0.1879, 0.51, 0.25, 0.5182, 0.3121, 0.5422, 0.37, 0.5803, 0.4197, 0.63, 0.4578, 0.6879, 0.4818])
me_cylinder_037.materials.append(mat_mat_silver)
me_cylinder_037.update()
me_cylinder_038 = bpy.data.meshes.new('Cylinder.038')
me_cylinder_038.from_pydata([(0.0, 0.005, -0.0015), (0.0, 0.005, 0.0015), (0.001294, 0.00483, -0.0015), (0.001294, 0.00483, 0.0015), (0.0025, 0.00433, -0.0015), (0.0025, 0.00433, 0.0015), (0.003536, 0.003536, -0.0015), (0.003536, 0.003536, 0.0015), (0.00433, 0.0025, -0.0015), (0.00433, 0.0025, 0.0015), (0.00483, 0.001294, -0.0015), (0.00483, 0.001294, 0.0015), (0.005, 0.0, -0.0015), (0.005, 0.0, 0.0015), (0.00483, -0.001294, -0.0015), (0.00483, -0.001294, 0.0015), (0.00433, -0.0025, -0.0015), (0.00433, -0.0025, 0.0015), (0.003536, -0.003536, -0.0015), (0.003536, -0.003536, 0.0015), (0.0025, -0.00433, -0.0015), (0.0025, -0.00433, 0.0015), (0.001294, -0.00483, -0.0015), (0.001294, -0.00483, 0.0015), (0.0, -0.005, -0.0015), (0.0, -0.005, 0.0015), (-0.001294, -0.00483, -0.0015), (-0.001294, -0.00483, 0.0015), (-0.0025, -0.00433, -0.0015), (-0.0025, -0.00433, 0.0015), (-0.003536, -0.003536, -0.0015), (-0.003536, -0.003536, 0.0015), (-0.00433, -0.0025, -0.0015), (-0.00433, -0.0025, 0.0015), (-0.00483, -0.001294, -0.0015), (-0.00483, -0.001294, 0.0015), (-0.005, 0.0, -0.0015), (-0.005, 0.0, 0.0015), (-0.00483, 0.001294, -0.0015), (-0.00483, 0.001294, 0.0015), (-0.00433, 0.0025, -0.0015), (-0.00433, 0.0025, 0.0015), (-0.003536, 0.003536, -0.0015), (-0.003536, 0.003536, 0.0015), (-0.0025, 0.00433, -0.0015), (-0.0025, 0.00433, 0.0015), (-0.001294, 0.00483, -0.0015), (-0.001294, 0.00483, 0.0015)], [], [(0, 1, 3, 2), (2, 3, 5, 4), (4, 5, 7, 6), (6, 7, 9, 8), (8, 9, 11, 10), (10, 11, 13, 12), (12, 13, 15, 14), (14, 15, 17, 16), (16, 17, 19, 18), (18, 19, 21, 20), (20, 21, 23, 22), (22, 23, 25, 24), (24, 25, 27, 26), (26, 27, 29, 28), (28, 29, 31, 30), (30, 31, 33, 32), (32, 33, 35, 34), (34, 35, 37, 36), (36, 37, 39, 38), (38, 39, 41, 40), (40, 41, 43, 42), (42, 43, 45, 44), (3, 1, 47, 45, 43, 41, 39, 37, 35, 33, 31, 29, 27, 25, 23, 21, 19, 17, 15, 13, 11, 9, 7, 5), (44, 45, 47, 46), (46, 47, 1, 0), (0, 2, 4, 6, 8, 10, 12, 14, 16, 18, 20, 22, 24, 26, 28, 30, 32, 34, 36, 38, 40, 42, 44, 46)])
_uv = me_cylinder_038.uv_layers.new(name='UVMap')
_uv.uv.foreach_set('vector', [1.0, 0.5, 1.0, 1.0, 0.9583, 1.0, 0.9583, 0.5, 0.9583, 0.5, 0.9583, 1.0, 0.9167, 1.0, 0.9167, 0.5, 0.9167, 0.5, 0.9167, 1.0, 0.875, 1.0, 0.875, 0.5, 0.875, 0.5, 0.875, 1.0, 0.8333, 1.0, 0.8333, 0.5, 0.8333, 0.5, 0.8333, 1.0, 0.7917, 1.0, 0.7917, 0.5, 0.7917, 0.5, 0.7917, 1.0, 0.75, 1.0, 0.75, 0.5, 0.75, 0.5, 0.75, 1.0, 0.7083, 1.0, 0.7083, 0.5, 0.7083, 0.5, 0.7083, 1.0, 0.6667, 1.0, 0.6667, 0.5, 0.6667, 0.5, 0.6667, 1.0, 0.625, 1.0, 0.625, 0.5, 0.625, 0.5, 0.625, 1.0, 0.5833, 1.0, 0.5833, 0.5, 0.5833, 0.5, 0.5833, 1.0, 0.5417, 1.0, 0.5417, 0.5, 0.5417, 0.5, 0.5417, 1.0, 0.5, 1.0, 0.5, 0.5, 0.5, 0.5, 0.5, 1.0, 0.4583, 1.0, 0.4583, 0.5, 0.4583, 0.5, 0.4583, 1.0, 0.4167, 1.0, 0.4167, 0.5, 0.4167, 0.5, 0.4167, 1.0, 0.375, 1.0, 0.375, 0.5, 0.375, 0.5, 0.375, 1.0, 0.3333, 1.0, 0.3333, 0.5, 0.3333, 0.5, 0.3333, 1.0, 0.2917, 1.0, 0.2917, 0.5, 0.2917, 0.5, 0.2917, 1.0, 0.25, 1.0, 0.25, 0.5, 0.25, 0.5, 0.25, 1.0, 0.2083, 1.0, 0.2083, 0.5, 0.2083, 0.5, 0.2083, 1.0, 0.1667, 1.0, 0.1667, 0.5, 0.1667, 0.5, 0.1667, 1.0, 0.125, 1.0, 0.125, 0.5, 0.125, 0.5, 0.125, 1.0, 0.08333, 1.0, 0.08333, 0.5, 0.3121, 0.4818, 0.25, 0.49, 0.1879, 0.4818, 0.13, 0.4578, 0.08029, 0.4197, 0.04215, 0.37, 0.01818, 0.3121, 0.01, 0.25, 0.01818, 0.1879, 0.04215, 0.13, 0.08029, 0.08029, 0.13, 0.04215, 0.1879, 0.01818, 0.25, 0.01, 0.3121, 0.01818, 0.37, 0.04215, 0.4197, 0.08029, 0.4578, 0.13, 0.4818, 0.1879, 0.49, 0.25, 0.4818, 0.3121, 0.4578, 0.37, 0.4197, 0.4197, 0.37, 0.4578, 0.08333, 0.5, 0.08333, 1.0, 0.04167, 1.0, 0.04167, 0.5, 0.04167, 0.5, 0.04167, 1.0, -1.863e-07, 1.0, -1.863e-07, 0.5, 0.75, 0.49, 0.8121, 0.4818, 0.87, 0.4578, 0.9197, 0.4197, 0.9578, 0.37, 0.9818, 0.3121, 0.99, 0.25, 0.9818, 0.1879, 0.9578, 0.13, 0.9197, 0.08029, 0.87, 0.04215, 0.8121, 0.01818, 0.75, 0.01, 0.6879, 0.01818, 0.63, 0.04215, 0.5803, 0.08029, 0.5422, 0.13, 0.5182, 0.1879, 0.51, 0.25, 0.5182, 0.3121, 0.5422, 0.37, 0.5803, 0.4197, 0.63, 0.4578, 0.6879, 0.4818])
me_cylinder_038.materials.append(mat_mat_silver)
me_cylinder_038.update()
me_cylinder_039 = bpy.data.meshes.new('Cylinder.039')
me_cylinder_039.from_pydata([(0.0, 0.005, -0.0015), (0.0, 0.005, 0.0015), (0.001294, 0.00483, -0.0015), (0.001294, 0.00483, 0.0015), (0.0025, 0.00433, -0.0015), (0.0025, 0.00433, 0.0015), (0.003536, 0.003536, -0.0015), (0.003536, 0.003536, 0.0015), (0.00433, 0.0025, -0.0015), (0.00433, 0.0025, 0.0015), (0.00483, 0.001294, -0.0015), (0.00483, 0.001294, 0.0015), (0.005, 0.0, -0.0015), (0.005, 0.0, 0.0015), (0.00483, -0.001294, -0.0015), (0.00483, -0.001294, 0.0015), (0.00433, -0.0025, -0.0015), (0.00433, -0.0025, 0.0015), (0.003536, -0.003536, -0.0015), (0.003536, -0.003536, 0.0015), (0.0025, -0.00433, -0.0015), (0.0025, -0.00433, 0.0015), (0.001294, -0.00483, -0.0015), (0.001294, -0.00483, 0.0015), (0.0, -0.005, -0.0015), (0.0, -0.005, 0.0015), (-0.001294, -0.00483, -0.0015), (-0.001294, -0.00483, 0.0015), (-0.0025, -0.00433, -0.0015), (-0.0025, -0.00433, 0.0015), (-0.003536, -0.003536, -0.0015), (-0.003536, -0.003536, 0.0015), (-0.00433, -0.0025, -0.0015), (-0.00433, -0.0025, 0.0015), (-0.00483, -0.001294, -0.0015), (-0.00483, -0.001294, 0.0015), (-0.005, 0.0, -0.0015), (-0.005, 0.0, 0.0015), (-0.00483, 0.001294, -0.0015), (-0.00483, 0.001294, 0.0015), (-0.00433, 0.0025, -0.0015), (-0.00433, 0.0025, 0.0015), (-0.003536, 0.003536, -0.0015), (-0.003536, 0.003536, 0.0015), (-0.0025, 0.00433, -0.0015), (-0.0025, 0.00433, 0.0015), (-0.001294, 0.00483, -0.0015), (-0.001294, 0.00483, 0.0015)], [], [(0, 1, 3, 2), (2, 3, 5, 4), (4, 5, 7, 6), (6, 7, 9, 8), (8, 9, 11, 10), (10, 11, 13, 12), (12, 13, 15, 14), (14, 15, 17, 16), (16, 17, 19, 18), (18, 19, 21, 20), (20, 21, 23, 22), (22, 23, 25, 24), (24, 25, 27, 26), (26, 27, 29, 28), (28, 29, 31, 30), (30, 31, 33, 32), (32, 33, 35, 34), (34, 35, 37, 36), (36, 37, 39, 38), (38, 39, 41, 40), (40, 41, 43, 42), (42, 43, 45, 44), (3, 1, 47, 45, 43, 41, 39, 37, 35, 33, 31, 29, 27, 25, 23, 21, 19, 17, 15, 13, 11, 9, 7, 5), (44, 45, 47, 46), (46, 47, 1, 0), (0, 2, 4, 6, 8, 10, 12, 14, 16, 18, 20, 22, 24, 26, 28, 30, 32, 34, 36, 38, 40, 42, 44, 46)])
_uv = me_cylinder_039.uv_layers.new(name='UVMap')
_uv.uv.foreach_set('vector', [1.0, 0.5, 1.0, 1.0, 0.9583, 1.0, 0.9583, 0.5, 0.9583, 0.5, 0.9583, 1.0, 0.9167, 1.0, 0.9167, 0.5, 0.9167, 0.5, 0.9167, 1.0, 0.875, 1.0, 0.875, 0.5, 0.875, 0.5, 0.875, 1.0, 0.8333, 1.0, 0.8333, 0.5, 0.8333, 0.5, 0.8333, 1.0, 0.7917, 1.0, 0.7917, 0.5, 0.7917, 0.5, 0.7917, 1.0, 0.75, 1.0, 0.75, 0.5, 0.75, 0.5, 0.75, 1.0, 0.7083, 1.0, 0.7083, 0.5, 0.7083, 0.5, 0.7083, 1.0, 0.6667, 1.0, 0.6667, 0.5, 0.6667, 0.5, 0.6667, 1.0, 0.625, 1.0, 0.625, 0.5, 0.625, 0.5, 0.625, 1.0, 0.5833, 1.0, 0.5833, 0.5, 0.5833, 0.5, 0.5833, 1.0, 0.5417, 1.0, 0.5417, 0.5, 0.5417, 0.5, 0.5417, 1.0, 0.5, 1.0, 0.5, 0.5, 0.5, 0.5, 0.5, 1.0, 0.4583, 1.0, 0.4583, 0.5, 0.4583, 0.5, 0.4583, 1.0, 0.4167, 1.0, 0.4167, 0.5, 0.4167, 0.5, 0.4167, 1.0, 0.375, 1.0, 0.375, 0.5, 0.375, 0.5, 0.375, 1.0, 0.3333, 1.0, 0.3333, 0.5, 0.3333, 0.5, 0.3333, 1.0, 0.2917, 1.0, 0.2917, 0.5, 0.2917, 0.5, 0.2917, 1.0, 0.25, 1.0, 0.25, 0.5, 0.25, 0.5, 0.25, 1.0, 0.2083, 1.0, 0.2083, 0.5, 0.2083, 0.5, 0.2083, 1.0, 0.1667, 1.0, 0.1667, 0.5, 0.1667, 0.5, 0.1667, 1.0, 0.125, 1.0, 0.125, 0.5, 0.125, 0.5, 0.125, 1.0, 0.08333, 1.0, 0.08333, 0.5, 0.3121, 0.4818, 0.25, 0.49, 0.1879, 0.4818, 0.13, 0.4578, 0.08029, 0.4197, 0.04215, 0.37, 0.01818, 0.3121, 0.01, 0.25, 0.01818, 0.1879, 0.04215, 0.13, 0.08029, 0.08029, 0.13, 0.04215, 0.1879, 0.01818, 0.25, 0.01, 0.3121, 0.01818, 0.37, 0.04215, 0.4197, 0.08029, 0.4578, 0.13, 0.4818, 0.1879, 0.49, 0.25, 0.4818, 0.3121, 0.4578, 0.37, 0.4197, 0.4197, 0.37, 0.4578, 0.08333, 0.5, 0.08333, 1.0, 0.04167, 1.0, 0.04167, 0.5, 0.04167, 0.5, 0.04167, 1.0, -1.863e-07, 1.0, -1.863e-07, 0.5, 0.75, 0.49, 0.8121, 0.4818, 0.87, 0.4578, 0.9197, 0.4197, 0.9578, 0.37, 0.9818, 0.3121, 0.99, 0.25, 0.9818, 0.1879, 0.9578, 0.13, 0.9197, 0.08029, 0.87, 0.04215, 0.8121, 0.01818, 0.75, 0.01, 0.6879, 0.01818, 0.63, 0.04215, 0.5803, 0.08029, 0.5422, 0.13, 0.5182, 0.1879, 0.51, 0.25, 0.5182, 0.3121, 0.5422, 0.37, 0.5803, 0.4197, 0.63, 0.4578, 0.6879, 0.4818])
me_cylinder_039.materials.append(mat_mat_silver)
me_cylinder_039.update()
me_cylinder_040 = bpy.data.meshes.new('Cylinder.040')
me_cylinder_040.from_pydata([(0.0, 0.005, -0.0015), (0.0, 0.005, 0.0015), (0.001294, 0.00483, -0.0015), (0.001294, 0.00483, 0.0015), (0.0025, 0.00433, -0.0015), (0.0025, 0.00433, 0.0015), (0.003536, 0.003536, -0.0015), (0.003536, 0.003536, 0.0015), (0.00433, 0.0025, -0.0015), (0.00433, 0.0025, 0.0015), (0.00483, 0.001294, -0.0015), (0.00483, 0.001294, 0.0015), (0.005, 0.0, -0.0015), (0.005, 0.0, 0.0015), (0.00483, -0.001294, -0.0015), (0.00483, -0.001294, 0.0015), (0.00433, -0.0025, -0.0015), (0.00433, -0.0025, 0.0015), (0.003536, -0.003536, -0.0015), (0.003536, -0.003536, 0.0015), (0.0025, -0.00433, -0.0015), (0.0025, -0.00433, 0.0015), (0.001294, -0.00483, -0.0015), (0.001294, -0.00483, 0.0015), (0.0, -0.005, -0.0015), (0.0, -0.005, 0.0015), (-0.001294, -0.00483, -0.0015), (-0.001294, -0.00483, 0.0015), (-0.0025, -0.00433, -0.0015), (-0.0025, -0.00433, 0.0015), (-0.003536, -0.003536, -0.0015), (-0.003536, -0.003536, 0.0015), (-0.00433, -0.0025, -0.0015), (-0.00433, -0.0025, 0.0015), (-0.00483, -0.001294, -0.0015), (-0.00483, -0.001294, 0.0015), (-0.005, 0.0, -0.0015), (-0.005, 0.0, 0.0015), (-0.00483, 0.001294, -0.0015), (-0.00483, 0.001294, 0.0015), (-0.00433, 0.0025, -0.0015), (-0.00433, 0.0025, 0.0015), (-0.003536, 0.003536, -0.0015), (-0.003536, 0.003536, 0.0015), (-0.0025, 0.00433, -0.0015), (-0.0025, 0.00433, 0.0015), (-0.001294, 0.00483, -0.0015), (-0.001294, 0.00483, 0.0015)], [], [(0, 1, 3, 2), (2, 3, 5, 4), (4, 5, 7, 6), (6, 7, 9, 8), (8, 9, 11, 10), (10, 11, 13, 12), (12, 13, 15, 14), (14, 15, 17, 16), (16, 17, 19, 18), (18, 19, 21, 20), (20, 21, 23, 22), (22, 23, 25, 24), (24, 25, 27, 26), (26, 27, 29, 28), (28, 29, 31, 30), (30, 31, 33, 32), (32, 33, 35, 34), (34, 35, 37, 36), (36, 37, 39, 38), (38, 39, 41, 40), (40, 41, 43, 42), (42, 43, 45, 44), (3, 1, 47, 45, 43, 41, 39, 37, 35, 33, 31, 29, 27, 25, 23, 21, 19, 17, 15, 13, 11, 9, 7, 5), (44, 45, 47, 46), (46, 47, 1, 0), (0, 2, 4, 6, 8, 10, 12, 14, 16, 18, 20, 22, 24, 26, 28, 30, 32, 34, 36, 38, 40, 42, 44, 46)])
_uv = me_cylinder_040.uv_layers.new(name='UVMap')
_uv.uv.foreach_set('vector', [1.0, 0.5, 1.0, 1.0, 0.9583, 1.0, 0.9583, 0.5, 0.9583, 0.5, 0.9583, 1.0, 0.9167, 1.0, 0.9167, 0.5, 0.9167, 0.5, 0.9167, 1.0, 0.875, 1.0, 0.875, 0.5, 0.875, 0.5, 0.875, 1.0, 0.8333, 1.0, 0.8333, 0.5, 0.8333, 0.5, 0.8333, 1.0, 0.7917, 1.0, 0.7917, 0.5, 0.7917, 0.5, 0.7917, 1.0, 0.75, 1.0, 0.75, 0.5, 0.75, 0.5, 0.75, 1.0, 0.7083, 1.0, 0.7083, 0.5, 0.7083, 0.5, 0.7083, 1.0, 0.6667, 1.0, 0.6667, 0.5, 0.6667, 0.5, 0.6667, 1.0, 0.625, 1.0, 0.625, 0.5, 0.625, 0.5, 0.625, 1.0, 0.5833, 1.0, 0.5833, 0.5, 0.5833, 0.5, 0.5833, 1.0, 0.5417, 1.0, 0.5417, 0.5, 0.5417, 0.5, 0.5417, 1.0, 0.5, 1.0, 0.5, 0.5, 0.5, 0.5, 0.5, 1.0, 0.4583, 1.0, 0.4583, 0.5, 0.4583, 0.5, 0.4583, 1.0, 0.4167, 1.0, 0.4167, 0.5, 0.4167, 0.5, 0.4167, 1.0, 0.375, 1.0, 0.375, 0.5, 0.375, 0.5, 0.375, 1.0, 0.3333, 1.0, 0.3333, 0.5, 0.3333, 0.5, 0.3333, 1.0, 0.2917, 1.0, 0.2917, 0.5, 0.2917, 0.5, 0.2917, 1.0, 0.25, 1.0, 0.25, 0.5, 0.25, 0.5, 0.25, 1.0, 0.2083, 1.0, 0.2083, 0.5, 0.2083, 0.5, 0.2083, 1.0, 0.1667, 1.0, 0.1667, 0.5, 0.1667, 0.5, 0.1667, 1.0, 0.125, 1.0, 0.125, 0.5, 0.125, 0.5, 0.125, 1.0, 0.08333, 1.0, 0.08333, 0.5, 0.3121, 0.4818, 0.25, 0.49, 0.1879, 0.4818, 0.13, 0.4578, 0.08029, 0.4197, 0.04215, 0.37, 0.01818, 0.3121, 0.01, 0.25, 0.01818, 0.1879, 0.04215, 0.13, 0.08029, 0.08029, 0.13, 0.04215, 0.1879, 0.01818, 0.25, 0.01, 0.3121, 0.01818, 0.37, 0.04215, 0.4197, 0.08029, 0.4578, 0.13, 0.4818, 0.1879, 0.49, 0.25, 0.4818, 0.3121, 0.4578, 0.37, 0.4197, 0.4197, 0.37, 0.4578, 0.08333, 0.5, 0.08333, 1.0, 0.04167, 1.0, 0.04167, 0.5, 0.04167, 0.5, 0.04167, 1.0, -1.863e-07, 1.0, -1.863e-07, 0.5, 0.75, 0.49, 0.8121, 0.4818, 0.87, 0.4578, 0.9197, 0.4197, 0.9578, 0.37, 0.9818, 0.3121, 0.99, 0.25, 0.9818, 0.1879, 0.9578, 0.13, 0.9197, 0.08029, 0.87, 0.04215, 0.8121, 0.01818, 0.75, 0.01, 0.6879, 0.01818, 0.63, 0.04215, 0.5803, 0.08029, 0.5422, 0.13, 0.5182, 0.1879, 0.51, 0.25, 0.5182, 0.3121, 0.5422, 0.37, 0.5803, 0.4197, 0.63, 0.4578, 0.6879, 0.4818])
me_cylinder_040.materials.append(mat_mat_silver)
me_cylinder_040.update()
me_cube_021 = bpy.data.meshes.new('Cube.021')
me_cube_021.from_pydata([(0.01288, -0.01702, -0.01025), (0.01288, -0.01702, -0.00975), (0.01288, -0.01642, -0.01025), (0.01288, -0.01642, -0.00975), (0.01388, -0.01702, -0.01025), (0.01388, -0.01702, -0.00975), (0.01388, -0.01642, -0.01025), (0.01388, -0.01642, -0.00975)], [], [(0, 1, 3, 2), (2, 3, 7, 6), (6, 7, 5, 4), (4, 5, 1, 0), (2, 6, 4, 0), (7, 3, 1, 5)])
_uv = me_cube_021.uv_layers.new(name='UVMap')
_uv.uv.foreach_set('vector', [0.375, 0.0, 0.625, 0.0, 0.625, 0.25, 0.375, 0.25, 0.375, 0.25, 0.625, 0.25, 0.625, 0.5, 0.375, 0.5, 0.375, 0.5, 0.625, 0.5, 0.625, 0.75, 0.375, 0.75, 0.375, 0.75, 0.625, 0.75, 0.625, 1.0, 0.375, 1.0, 0.125, 0.5, 0.375, 0.5, 0.375, 0.75, 0.125, 0.75, 0.625, 0.5, 0.875, 0.5, 0.875, 0.75, 0.625, 0.75])
me_cube_021.materials.append(mat_mat_capacitor)
me_cube_021.update()
me_cube_022 = bpy.data.meshes.new('Cube.022')
me_cube_022.from_pydata([(-0.0221, -0.01004, -0.01025), (-0.0221, -0.01004, -0.00975), (-0.0221, -0.009443, -0.01025), (-0.0221, -0.009443, -0.00975), (-0.0211, -0.01004, -0.01025), (-0.0211, -0.01004, -0.00975), (-0.0211, -0.009443, -0.01025), (-0.0211, -0.009443, -0.00975)], [], [(0, 1, 3, 2), (2, 3, 7, 6), (6, 7, 5, 4), (4, 5, 1, 0), (2, 6, 4, 0), (7, 3, 1, 5)])
_uv = me_cube_022.uv_layers.new(name='UVMap')
_uv.uv.foreach_set('vector', [0.375, 0.0, 0.625, 0.0, 0.625, 0.25, 0.375, 0.25, 0.375, 0.25, 0.625, 0.25, 0.625, 0.5, 0.375, 0.5, 0.375, 0.5, 0.625, 0.5, 0.625, 0.75, 0.375, 0.75, 0.375, 0.75, 0.625, 0.75, 0.625, 1.0, 0.375, 1.0, 0.125, 0.5, 0.375, 0.5, 0.375, 0.75, 0.125, 0.75, 0.625, 0.5, 0.875, 0.5, 0.875, 0.75, 0.625, 0.75])
me_cube_022.materials.append(mat_mat_capacitor)
me_cube_022.update()
me_cube_023 = bpy.data.meshes.new('Cube.023')
me_cube_023.from_pydata([(0.0222, 0.00592, -0.01025), (0.0222, 0.00592, -0.00975), (0.0222, 0.00652, -0.01025), (0.0222, 0.00652, -0.00975), (0.0232, 0.00592, -0.01025), (0.0232, 0.00592, -0.00975), (0.0232, 0.00652, -0.01025), (0.0232, 0.00652, -0.00975)], [], [(0, 1, 3, 2), (2, 3, 7, 6), (6, 7, 5, 4), (4, 5, 1, 0), (2, 6, 4, 0), (7, 3, 1, 5)])
_uv = me_cube_023.uv_layers.new(name='UVMap')
_uv.uv.foreach_set('vector', [0.375, 0.0, 0.625, 0.0, 0.625, 0.25, 0.375, 0.25, 0.375, 0.25, 0.625, 0.25, 0.625, 0.5, 0.375, 0.5, 0.375, 0.5, 0.625, 0.5, 0.625, 0.75, 0.375, 0.75, 0.375, 0.75, 0.625, 0.75, 0.625, 1.0, 0.375, 1.0, 0.125, 0.5, 0.375, 0.5, 0.375, 0.75, 0.125, 0.75, 0.625, 0.5, 0.875, 0.5, 0.875, 0.75, 0.625, 0.75])
me_cube_023.materials.append(mat_mat_capacitor)
me_cube_023.update()
me_cube_024 = bpy.data.meshes.new('Cube.024')
me_cube_024.from_pydata([(0.03715, -0.01484, -0.01025), (0.03715, -0.01484, -0.00975), (0.03715, -0.01424, -0.01025), (0.03715, -0.01424, -0.00975), (0.03815, -0.01484, -0.01025), (0.03815, -0.01484, -0.00975), (0.03815, -0.01424, -0.01025), (0.03815, -0.01424, -0.00975)], [], [(0, 1, 3, 2), (2, 3, 7, 6), (6, 7, 5, 4), (4, 5, 1, 0), (2, 6, 4, 0), (7, 3, 1, 5)])
_uv = me_cube_024.uv_layers.new(name='UVMap')
_uv.uv.foreach_set('vector', [0.375, 0.0, 0.625, 0.0, 0.625, 0.25, 0.375, 0.25, 0.375, 0.25, 0.625, 0.25, 0.625, 0.5, 0.375, 0.5, 0.375, 0.5, 0.625, 0.5, 0.625, 0.75, 0.375, 0.75, 0.375, 0.75, 0.625, 0.75, 0.625, 1.0, 0.375, 1.0, 0.125, 0.5, 0.375, 0.5, 0.375, 0.75, 0.125, 0.75, 0.625, 0.5, 0.875, 0.5, 0.875, 0.75, 0.625, 0.75])
me_cube_024.materials.append(mat_mat_capacitor)
me_cube_024.update()
me_cube_025 = bpy.data.meshes.new('Cube.025')
me_cube_025.from_pydata([(-0.007996, -0.01685, -0.01025), (-0.007996, -0.01685, -0.00975), (-0.007996, -0.01625, -0.01025), (-0.007996, -0.01625, -0.00975), (-0.006996, -0.01685, -0.01025), (-0.006996, -0.01685, -0.00975), (-0.006996, -0.01625, -0.01025), (-0.006996, -0.01625, -0.00975)], [], [(0, 1, 3, 2), (2, 3, 7, 6), (6, 7, 5, 4), (4, 5, 1, 0), (2, 6, 4, 0), (7, 3, 1, 5)])
_uv = me_cube_025.uv_layers.new(name='UVMap')
_uv.uv.foreach_set('vector', [0.375, 0.0, 0.625, 0.0, 0.625, 0.25, 0.375, 0.25, 0.375, 0.25, 0.625, 0.25, 0.625, 0.5, 0.375, 0.5, 0.375, 0.5, 0.625, 0.5, 0.625, 0.75, 0.375, 0.75, 0.375, 0.75, 0.625, 0.75, 0.625, 1.0, 0.375, 1.0, 0.125, 0.5, 0.375, 0.5, 0.375, 0.75, 0.125, 0.75, 0.625, 0.5, 0.875, 0.5, 0.875, 0.75, 0.625, 0.75])
me_cube_025.materials.append(mat_mat_capacitor)
me_cube_025.update()
me_cube_026 = bpy.data.meshes.new('Cube.026')
me_cube_026.from_pydata([(-0.02751, -0.0001115, -0.01025), (-0.02751, -0.0001115, -0.00975), (-0.02751, 0.0004885, -0.01025), (-0.02751, 0.0004885, -0.00975), (-0.02651, -0.0001115, -0.01025), (-0.02651, -0.0001115, -0.00975), (-0.02651, 0.0004885, -0.01025), (-0.02651, 0.0004885, -0.00975)], [], [(0, 1, 3, 2), (2, 3, 7, 6), (6, 7, 5, 4), (4, 5, 1, 0), (2, 6, 4, 0), (7, 3, 1, 5)])
_uv = me_cube_026.uv_layers.new(name='UVMap')
_uv.uv.foreach_set('vector', [0.375, 0.0, 0.625, 0.0, 0.625, 0.25, 0.375, 0.25, 0.375, 0.25, 0.625, 0.25, 0.625, 0.5, 0.375, 0.5, 0.375, 0.5, 0.625, 0.5, 0.625, 0.75, 0.375, 0.75, 0.375, 0.75, 0.625, 0.75, 0.625, 1.0, 0.375, 1.0, 0.125, 0.5, 0.375, 0.5, 0.375, 0.75, 0.125, 0.75, 0.625, 0.5, 0.875, 0.5, 0.875, 0.75, 0.625, 0.75])
me_cube_026.materials.append(mat_mat_capacitor)
me_cube_026.update()
me_cube_027 = bpy.data.meshes.new('Cube.027')
me_cube_027.from_pydata([(-0.04585, -0.0108, -0.01065), (-0.04585, -0.0108, -0.01035), (-0.04585, -0.0104, -0.01065), (-0.04585, -0.0104, -0.01035), (-0.04505, -0.0108, -0.01065), (-0.04505, -0.0108, -0.01035), (-0.04505, -0.0104, -0.01065), (-0.04505, -0.0104, -0.01035)], [], [(0, 1, 3, 2), (2, 3, 7, 6), (6, 7, 5, 4), (4, 5, 1, 0), (2, 6, 4, 0), (7, 3, 1, 5)])
_uv = me_cube_027.uv_layers.new(name='UVMap')
_uv.uv.foreach_set('vector', [0.375, 0.0, 0.625, 0.0, 0.625, 0.25, 0.375, 0.25, 0.375, 0.25, 0.625, 0.25, 0.625, 0.5, 0.375, 0.5, 0.375, 0.5, 0.625, 0.5, 0.625, 0.75, 0.375, 0.75, 0.375, 0.75, 0.625, 0.75, 0.625, 1.0, 0.375, 1.0, 0.125, 0.5, 0.375, 0.5, 0.375, 0.75, 0.125, 0.75, 0.625, 0.5, 0.875, 0.5, 0.875, 0.75, 0.625, 0.75])
me_cube_027.materials.append(mat_mat_resistor)
me_cube_027.update()
me_cube_028 = bpy.data.meshes.new('Cube.028')
me_cube_028.from_pydata([(0.01399, 0.001382, -0.01065), (0.01399, 0.001382, -0.01035), (0.01399, 0.001782, -0.01065), (0.01399, 0.001782, -0.01035), (0.01479, 0.001382, -0.01065), (0.01479, 0.001382, -0.01035), (0.01479, 0.001782, -0.01065), (0.01479, 0.001782, -0.01035)], [], [(0, 1, 3, 2), (2, 3, 7, 6), (6, 7, 5, 4), (4, 5, 1, 0), (2, 6, 4, 0), (7, 3, 1, 5)])
_uv = me_cube_028.uv_layers.new(name='UVMap')
_uv.uv.foreach_set('vector', [0.375, 0.0, 0.625, 0.0, 0.625, 0.25, 0.375, 0.25, 0.375, 0.25, 0.625, 0.25, 0.625, 0.5, 0.375, 0.5, 0.375, 0.5, 0.625, 0.5, 0.625, 0.75, 0.375, 0.75, 0.375, 0.75, 0.625, 0.75, 0.625, 1.0, 0.375, 1.0, 0.125, 0.5, 0.375, 0.5, 0.375, 0.75, 0.125, 0.75, 0.625, 0.5, 0.875, 0.5, 0.875, 0.75, 0.625, 0.75])
me_cube_028.materials.append(mat_mat_resistor)
me_cube_028.update()
me_cube_029 = bpy.data.meshes.new('Cube.029')
me_cube_029.from_pydata([(-0.02724, 0.002942, -0.01065), (-0.02724, 0.002942, -0.01035), (-0.02724, 0.003342, -0.01065), (-0.02724, 0.003342, -0.01035), (-0.02644, 0.002942, -0.01065), (-0.02644, 0.002942, -0.01035), (-0.02644, 0.003342, -0.01065), (-0.02644, 0.003342, -0.01035)], [], [(0, 1, 3, 2), (2, 3, 7, 6), (6, 7, 5, 4), (4, 5, 1, 0), (2, 6, 4, 0), (7, 3, 1, 5)])
_uv = me_cube_029.uv_layers.new(name='UVMap')
_uv.uv.foreach_set('vector', [0.375, 0.0, 0.625, 0.0, 0.625, 0.25, 0.375, 0.25, 0.375, 0.25, 0.625, 0.25, 0.625, 0.5, 0.375, 0.5, 0.375, 0.5, 0.625, 0.5, 0.625, 0.75, 0.375, 0.75, 0.375, 0.75, 0.625, 0.75, 0.625, 1.0, 0.375, 1.0, 0.125, 0.5, 0.375, 0.5, 0.375, 0.75, 0.125, 0.75, 0.625, 0.5, 0.875, 0.5, 0.875, 0.75, 0.625, 0.75])
me_cube_029.materials.append(mat_mat_resistor)
me_cube_029.update()
me_cube_030 = bpy.data.meshes.new('Cube.030')
me_cube_030.from_pydata([(0.02931, -0.01757, -0.01065), (0.02931, -0.01757, -0.01035), (0.02931, -0.01717, -0.01065), (0.02931, -0.01717, -0.01035), (0.03011, -0.01757, -0.01065), (0.03011, -0.01757, -0.01035), (0.03011, -0.01717, -0.01065), (0.03011, -0.01717, -0.01035)], [], [(0, 1, 3, 2), (2, 3, 7, 6), (6, 7, 5, 4), (4, 5, 1, 0), (2, 6, 4, 0), (7, 3, 1, 5)])
_uv = me_cube_030.uv_layers.new(name='UVMap')
_uv.uv.foreach_set('vector', [0.375, 0.0, 0.625, 0.0, 0.625, 0.25, 0.375, 0.25, 0.375, 0.25, 0.625, 0.25, 0.625, 0.5, 0.375, 0.5, 0.375, 0.5, 0.625, 0.5, 0.625, 0.75, 0.375, 0.75, 0.375, 0.75, 0.625, 0.75, 0.625, 1.0, 0.375, 1.0, 0.125, 0.5, 0.375, 0.5, 0.375, 0.75, 0.125, 0.75, 0.625, 0.5, 0.875, 0.5, 0.875, 0.75, 0.625, 0.75])
me_cube_030.materials.append(mat_mat_resistor)
me_cube_030.update()

# ---- objects
ob_housing = bpy.data.objects.new('housing', me_cube_004)
ob_ho_cover = bpy.data.objects.new('HO_Cover', me_cube_005)
ob_ho_motor = bpy.data.objects.new('HO_Motor', me_cylinder_020)
ob_ho_blade_0 = bpy.data.objects.new('HO_Blade_0', me_cube_006)
ob_ho_blade_1 = bpy.data.objects.new('HO_Blade_1', me_cube_007)
ob_ho_led_0_0 = bpy.data.objects.new('HO_LED_0_0', me_cube_008)
ob_ho_led_0_1 = bpy.data.objects.new('HO_LED_0_1', me_cube_009)
ob_ho_led_0_2 = bpy.data.objects.new('HO_LED_0_2', me_cube_010)
ob_ho_led_0_3 = bpy.data.objects.new('HO_LED_0_3', me_cube_011)
ob_ho_led_0_4 = bpy.data.objects.new('HO_LED_0_4', me_cube_012)
ob_ho_led_1_0 = bpy.data.objects.new('HO_LED_1_0', me_cube_013)
ob_ho_led_1_1 = bpy.data.objects.new('HO_LED_1_1', me_cube_014)
ob_ho_led_1_2 = bpy.data.objects.new('HO_LED_1_2', me_cube_015)
ob_ho_led_1_3 = bpy.data.objects.new('HO_LED_1_3', me_cube_016)
ob_ho_led_1_4 = bpy.data.objects.new('HO_LED_1_4', me_cube_017)
ob_ho_pcb = bpy.data.objects.new('HO_PCB', me_cube_018)
ob_ho_esp32 = bpy.data.objects.new('HO_ESP32', me_cube_019)
ob_ho_driveric = bpy.data.objects.new('HO_DriverIC', me_cube_020)
ob_pin_0 = bpy.data.objects.new('pin_0', me_cylinder_021)
ob_pin_4 = bpy.data.objects.new('pin_4', me_cylinder_022)
ob_pin_1 = bpy.data.objects.new('pin_1', me_cylinder_023)
ob_pin_5 = bpy.data.objects.new('pin_5', me_cylinder_024)
ob_pin_2 = bpy.data.objects.new('pin_2', me_cylinder_025)
ob_pin_6 = bpy.data.objects.new('pin_6', me_cylinder_026)
ob_pin_3 = bpy.data.objects.new('pin_3', me_cylinder_027)
ob_pin_7 = bpy.data.objects.new('pin_7', me_cylinder_028)
ob_pin_8 = bpy.data.objects.new('pin_8', me_cylinder_029)
ob_pin_12 = bpy.data.objects.new('pin_12', me_cylinder_030)
ob_pin_9 = bpy.data.objects.new('pin_9', me_cylinder_031)
ob_pin_13 = bpy.data.objects.new('pin_13', me_cylinder_032)
ob_pin_10 = bpy.data.objects.new('pin_10', me_cylinder_033)
ob_pin_14 = bpy.data.objects.new('pin_14', me_cylinder_034)
ob_pin_11 = bpy.data.objects.new('pin_11', me_cylinder_035)
ob_pin_15 = bpy.data.objects.new('pin_15', me_cylinder_036)
ob_mag_0 = bpy.data.objects.new('mag_0', me_cylinder_037)
ob_mag_1 = bpy.data.objects.new('mag_1', me_cylinder_038)
ob_mag_2 = bpy.data.objects.new('mag_2', me_cylinder_039)
ob_mag_3 = bpy.data.objects.new('mag_3', me_cylinder_040)
ob_ho_cap_0 = bpy.data.objects.new('HO_Cap_0', me_cube_021)
ob_ho_cap_1 = bpy.data.objects.new('HO_Cap_1', me_cube_022)
ob_ho_cap_2 = bpy.data.objects.new('HO_Cap_2', me_cube_023)
ob_ho_cap_3 = bpy.data.objects.new('HO_Cap_3', me_cube_024)
ob_ho_cap_4 = bpy.data.objects.new('HO_Cap_4', me_cube_025)
ob_ho_cap_5 = bpy.data.objects.new('HO_Cap_5', me_cube_026)
ob_ho_res_0 = bpy.data.objects.new('HO_Res_0', me_cube_027)
ob_ho_res_1 = bpy.data.objects.new('HO_Res_1', me_cube_028)
ob_ho_res_2 = bpy.data.objects.new('HO_Res_2', me_cube_029)
ob_ho_res_3 = bpy.data.objects.new('HO_Res_3', me_cube_030)
ob_camera = bpy.data.objects.new('Camera', cam_camera_001)
ob_key = bpy.data.objects.new('Key', light_area_002)
ob_fill = bpy.data.objects.new('Fill', light_area_003)
ob_accent = bpy.data.objects.new('Accent', light_point_001)

# ---- transforms, parenting, visibility, modifiers, constraints
ob_housing.location = (0.0, 0.0, 0.0)
ob_ho_cover.location = (0.0, 0.0, 0.0)
ob_ho_motor.location = (0.0, 0.0, 0.005)
ob_ho_blade_0.location = (0.0, 0.0, 0.0)
ob_ho_blade_1.location = (0.0, 0.0, 0.0)
ob_ho_blade_1.rotation_euler = (0.0, 0.0, 3.142)
ob_ho_led_0_0.location = (0.0, 0.0, 0.0)
ob_ho_led_0_1.location = (0.0, 0.0, 0.0)
ob_ho_led_0_2.location = (0.0, 0.0, 0.0)
ob_ho_led_0_3.location = (0.0, 0.0, 0.0)
ob_ho_led_0_4.location = (0.0, 0.0, 0.0)
ob_ho_led_1_0.location = (0.0, 0.0, 0.0)
ob_ho_led_1_1.location = (0.0, 0.0, 0.0)
ob_ho_led_1_2.location = (0.0, 0.0, 0.0)
ob_ho_led_1_3.location = (0.0, 0.0, 0.0)
ob_ho_led_1_4.location = (0.0, 0.0, 0.0)
ob_ho_pcb.location = (0.0, 0.0, 0.0)
ob_ho_esp32.location = (0.0, 0.0, 0.0)
ob_ho_driveric.location = (0.0, 0.0, 0.0)
ob_pin_0.location = (-0.046, -0.071, -0.018)
ob_pin_4.location = (-0.046, 0.071, -0.018)
ob_pin_1.location = (-0.016, -0.071, -0.018)
ob_pin_5.location = (-0.016, 0.071, -0.018)
ob_pin_2.location = (0.016, -0.071, -0.018)
ob_pin_6.location = (0.016, 0.071, -0.018)
ob_pin_3.location = (0.046, -0.071, -0.018)
ob_pin_7.location = (0.046, 0.071, -0.018)
ob_pin_8.location = (-0.071, -0.023, -0.018)
ob_pin_12.location = (0.071, -0.023, -0.018)
ob_pin_9.location = (-0.071, -0.008, -0.018)
ob_pin_13.location = (0.071, -0.008, -0.018)
ob_pin_10.location = (-0.071, 0.008, -0.018)
ob_pin_14.location = (0.071, 0.008, -0.018)
ob_pin_11.location = (-0.071, 0.023, -0.018)
ob_pin_15.location = (0.071, 0.023, -0.018)
ob_mag_0.location = (-0.055, -0.055, -1.8e-05)
ob_mag_1.location = (0.055, -0.055, -1.8e-05)
ob_mag_2.location = (-0.055, 0.055, -1.8e-05)
ob_mag_3.location = (0.055, 0.055, -1.8e-05)
ob_ho_cap_0.location = (0.0, 0.0, 0.0)
ob_ho_cap_1.location = (0.0, 0.0, 0.0)
ob_ho_cap_2.location = (0.0, 0.0, 0.0)
ob_ho_cap_3.location = (0.0, 0.0, 0.0)
ob_ho_cap_4.location = (0.0, 0.0, 0.0)
ob_ho_cap_5.location = (0.0, 0.0, 0.0)
ob_ho_res_0.location = (0.0, 0.0, 0.0)
ob_ho_res_1.location = (0.0, 0.0, 0.0)
ob_ho_res_2.location = (0.0, 0.0, 0.0)
ob_ho_res_3.location = (0.0, 0.0, 0.0)
ob_camera.location = (0.45, -0.4, 0.35)
ob_camera.rotation_euler = (1.057, -9.268e-08, 0.8442)
ob_key.location = (0.15, -0.15, 0.25)
ob_fill.location = (-0.2, 0.1, 0.1)
ob_accent.location = (0.05, 0.15, 0.08)

# ---- collection membership
scene.collection.objects.link(ob_housing)
scene.collection.objects.link(ob_ho_cover)
scene.collection.objects.link(ob_ho_motor)
scene.collection.objects.link(ob_ho_blade_0)
scene.collection.objects.link(ob_ho_blade_1)
scene.collection.objects.link(ob_ho_led_0_0)
scene.collection.objects.link(ob_ho_led_0_1)
scene.collection.objects.link(ob_ho_led_0_2)
scene.collection.objects.link(ob_ho_led_0_3)
scene.collection.objects.link(ob_ho_led_0_4)
scene.collection.objects.link(ob_ho_led_1_0)
scene.collection.objects.link(ob_ho_led_1_1)
scene.collection.objects.link(ob_ho_led_1_2)
scene.collection.objects.link(ob_ho_led_1_3)
scene.collection.objects.link(ob_ho_led_1_4)
scene.collection.objects.link(ob_ho_pcb)
scene.collection.objects.link(ob_ho_esp32)
scene.collection.objects.link(ob_ho_driveric)
scene.collection.objects.link(ob_pin_0)
scene.collection.objects.link(ob_pin_4)
scene.collection.objects.link(ob_pin_1)
scene.collection.objects.link(ob_pin_5)
scene.collection.objects.link(ob_pin_2)
scene.collection.objects.link(ob_pin_6)
scene.collection.objects.link(ob_pin_3)
scene.collection.objects.link(ob_pin_7)
scene.collection.objects.link(ob_pin_8)
scene.collection.objects.link(ob_pin_12)
scene.collection.objects.link(ob_pin_9)
scene.collection.objects.link(ob_pin_13)
scene.collection.objects.link(ob_pin_10)
scene.collection.objects.link(ob_pin_14)
scene.collection.objects.link(ob_pin_11)
scene.collection.objects.link(ob_pin_15)
scene.collection.objects.link(ob_mag_0)
scene.collection.objects.link(ob_mag_1)
scene.collection.objects.link(ob_mag_2)
scene.collection.objects.link(ob_mag_3)
scene.collection.objects.link(ob_ho_cap_0)
scene.collection.objects.link(ob_ho_cap_1)
scene.collection.objects.link(ob_ho_cap_2)
scene.collection.objects.link(ob_ho_cap_3)
scene.collection.objects.link(ob_ho_cap_4)
scene.collection.objects.link(ob_ho_cap_5)
scene.collection.objects.link(ob_ho_res_0)
scene.collection.objects.link(ob_ho_res_1)
scene.collection.objects.link(ob_ho_res_2)
scene.collection.objects.link(ob_ho_res_3)
scene.collection.objects.link(ob_camera)
scene.collection.objects.link(ob_key)
scene.collection.objects.link(ob_fill)
scene.collection.objects.link(ob_accent)

# ---- scene / render settings (as saved in the file)
scene.camera = ob_camera
scene.frame_start = 1; scene.frame_end = 250; scene.frame_set(1)
scene.render.engine = 'BLENDER_EEVEE_NEXT'
scene.render.film_transparent = True
scene.render.bake_bias = 0.0
scene.render.bake_samples = 0
scene.cycles.samples = 128
scene.cycles.sampling_pattern = 'TABULATED_SOBOL'
scene.eevee.use_volume_custom_range = False
bpy.context.view_layer.update()
